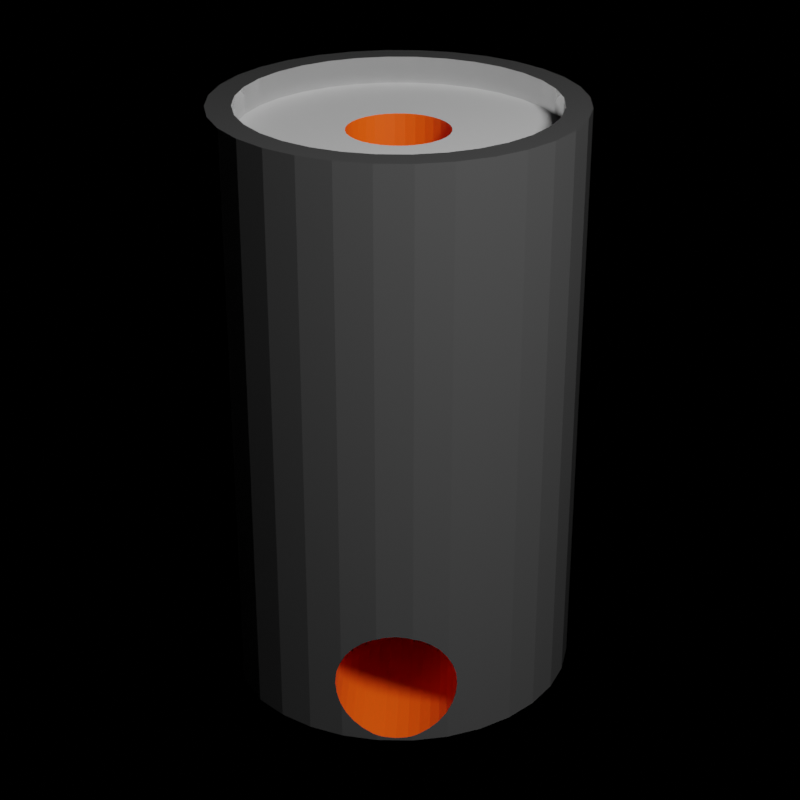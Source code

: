 # Source: obj.blend  (saved by Blender 3.1.7; exported with 4.5.12 LTS)
import bpy
from mathutils import Matrix  # noqa: F401  (used for matrix-valued properties, if any)

bpy.ops.wm.read_factory_settings(use_empty=True)
scene = bpy.context.scene
scene.name = 'Scene'

# ---- collections
col_rod_caster = bpy.data.collections.new('Rod-Caster'); scene.collection.children.link(col_rod_caster)
col_collection = bpy.data.collections.new('Collection'); col_rod_caster.children.link(col_collection)
col_collection_2 = bpy.data.collections.new('Collection 2'); col_rod_caster.children.link(col_collection_2)
col_smelter = bpy.data.collections.new('Smelter'); scene.collection.children.link(col_smelter)

# ---- materials (node trees are filled in below, after node groups)
mat_rock = bpy.data.materials.new('Rock')
mat_rock.use_transparent_shadow = False
mat_rods = bpy.data.materials.new('Rods')
mat_rods.use_transparent_shadow = False
mat_metal_002 = bpy.data.materials.new('Metal.002')
mat_metal_002.use_transparent_shadow = False
mat_material_001 = bpy.data.materials.new('Material.001')
mat_material_001.use_transparent_shadow = False
mat_material_003 = bpy.data.materials.new('Material.003')
mat_material_003.use_transparent_shadow = False
mat_metal = bpy.data.materials.new('Metal')
mat_metal.use_transparent_shadow = False
mat_concrete = bpy.data.materials.new('Concrete')
mat_concrete.use_transparent_shadow = False
mat_concrete.diffuse_color = (0.4201, 0.4201, 0.4201, 1.0)
mat_heated = bpy.data.materials.new('Heated')
mat_heated.use_transparent_shadow = False

# ---- material node trees
mat_rock.use_nodes = True; mat_rock.node_tree.nodes.clear()
_N = mat_rock.node_tree.nodes; _L = mat_rock.node_tree.links
n0 = _N.new('ShaderNodeBsdfPrincipled'); n0.name = 'Principled BSDF'; n0.location = (10, 300)
n0.distribution = 'GGX'
n0.subsurface_method = 'RANDOM_WALK_SKIN'
n0.inputs[0].default_value = (0.3108, 0.3108, 0.3108, 1.0)
n0.inputs[2].default_value = 1.0
n0.inputs[3].default_value = 1.45
n0.inputs[27].default_value = (0.0, 0.0, 0.0, 1.0)
n0.inputs[28].default_value = 1.0
n1 = _N.new('ShaderNodeOutputMaterial'); n1.name = 'Material Output'; n1.location = (300, 300)
_L.new(n0.outputs[0], n1.inputs[0])
n1.is_active_output = True
mat_rods.use_nodes = True; mat_rods.node_tree.nodes.clear()
_N = mat_rods.node_tree.nodes; _L = mat_rods.node_tree.links
n0 = _N.new('ShaderNodeBsdfPrincipled'); n0.name = 'Principled BSDF'; n0.location = (10, 300)
n0.distribution = 'GGX'
n0.subsurface_method = 'RANDOM_WALK_SKIN'
n0.inputs[0].default_value = (0.8, 0.2313, 0.0, 1.0)
n0.inputs[3].default_value = 1.45
n0.inputs[27].default_value = (0.0, 0.0, 0.0, 1.0)
n1 = _N.new('ShaderNodeOutputMaterial'); n1.name = 'Material Output'; n1.location = (300, 300)
_L.new(n0.outputs[0], n1.inputs[0])
n1.is_active_output = True
mat_metal_002.use_nodes = True; mat_metal_002.node_tree.nodes.clear()
_N = mat_metal_002.node_tree.nodes; _L = mat_metal_002.node_tree.links
n0 = _N.new('ShaderNodeBsdfPrincipled'); n0.name = 'Principled BSDF'; n0.location = (10, 300)
n0.distribution = 'GGX'
n0.subsurface_method = 'RANDOM_WALK_SKIN'
n0.inputs[1].default_value = 0.9212
n0.inputs[3].default_value = 1.45
n0.inputs[27].default_value = (0.0, 0.0, 0.0, 1.0)
n0.inputs[28].default_value = 1.0
n1 = _N.new('ShaderNodeOutputMaterial'); n1.name = 'Material Output'; n1.location = (300, 300)
_L.new(n0.outputs[0], n1.inputs[0])
n1.is_active_output = True
mat_material_001.use_nodes = True; mat_material_001.node_tree.nodes.clear()
_N = mat_material_001.node_tree.nodes; _L = mat_material_001.node_tree.links
n0 = _N.new('ShaderNodeBsdfPrincipled'); n0.name = 'Principled BSDF'; n0.location = (10, 300)
n0.distribution = 'GGX'
n0.subsurface_method = 'RANDOM_WALK_SKIN'
n0.inputs[0].default_value = (0.8, 0.1338, 0.0, 1.0)
n0.inputs[3].default_value = 1.45
n0.inputs[27].default_value = (0.0, 0.0, 0.0, 1.0)
n0.inputs[28].default_value = 1.0
n1 = _N.new('ShaderNodeOutputMaterial'); n1.name = 'Material Output'; n1.location = (300, 300)
_L.new(n0.outputs[0], n1.inputs[0])
n1.is_active_output = True
mat_material_003.use_nodes = True; mat_material_003.node_tree.nodes.clear()
_N = mat_material_003.node_tree.nodes; _L = mat_material_003.node_tree.links
n0 = _N.new('ShaderNodeBsdfPrincipled'); n0.name = 'Principled BSDF'; n0.location = (10, 300)
n0.distribution = 'GGX'
n0.subsurface_method = 'RANDOM_WALK_SKIN'
n0.inputs[0].default_value = (0.8, 0.1338, 0.0, 1.0)
n0.inputs[3].default_value = 1.45
n0.inputs[27].default_value = (0.0, 0.0, 0.0, 1.0)
n0.inputs[28].default_value = 1.0
n1 = _N.new('ShaderNodeOutputMaterial'); n1.name = 'Material Output'; n1.location = (300, 300)
_L.new(n0.outputs[0], n1.inputs[0])
n1.is_active_output = True
mat_metal.use_nodes = True; mat_metal.node_tree.nodes.clear()
_N = mat_metal.node_tree.nodes; _L = mat_metal.node_tree.links
n0 = _N.new('ShaderNodeBsdfPrincipled'); n0.name = 'Principled BSDF'; n0.location = (10, 300)
n0.distribution = 'GGX'
n0.subsurface_method = 'RANDOM_WALK_SKIN'
n0.inputs[0].default_value = (0.6738, 0.6738, 0.6738, 1.0)
n0.inputs[1].default_value = 0.926
n0.inputs[2].default_value = 0.0
n0.inputs[3].default_value = 1.45
n0.inputs[11].default_value = 1.01
n0.inputs[13].default_value = 0.5274
n0.inputs[15].default_value = 0.4129
n0.inputs[27].default_value = (0.0, 0.0, 0.0, 1.0)
n0.inputs[28].default_value = 1.0
n1 = _N.new('ShaderNodeOutputMaterial'); n1.name = 'Material Output'; n1.location = (300, 300)
_L.new(n0.outputs[0], n1.inputs[0])
n1.is_active_output = True
mat_heated.use_nodes = True; mat_heated.node_tree.nodes.clear()
_N = mat_heated.node_tree.nodes; _L = mat_heated.node_tree.links
n0 = _N.new('ShaderNodeBsdfPrincipled'); n0.name = 'Principled BSDF'; n0.location = (10, 300)
n0.distribution = 'GGX'
n0.subsurface_method = 'RANDOM_WALK_SKIN'
n0.inputs[0].default_value = (0.8, 0.07402, 0.0, 1.0)
n0.inputs[3].default_value = 1.45
n0.inputs[27].default_value = (0.0, 0.0, 0.0, 1.0)
n0.inputs[28].default_value = 1.0
n1 = _N.new('ShaderNodeOutputMaterial'); n1.name = 'Material Output'; n1.location = (300, 300)
_L.new(n0.outputs[0], n1.inputs[0])
n1.is_active_output = True

# ---- world
world_world = bpy.data.worlds.new('World'); scene.world = world_world
world_world.use_nodes = True; world_world.node_tree.nodes.clear()
_N = world_world.node_tree.nodes; _L = world_world.node_tree.links
n0 = _N.new('ShaderNodeOutputWorld'); n0.name = 'World Output'; n0.location = (300, 300)
n1 = _N.new('ShaderNodeBsdfDiffuse'); n1.name = 'Diffuse BSDF'; n1.location = (10, 300)
n2 = _N.new('ShaderNodeRGB'); n2.name = 'RGB'; n2.location = (-180, 260)
n2.outputs[0].default_value = (0.5, 0.4153, 0.4153, 1.0)
_L.new(n1.outputs[0], n0.inputs[0])
_L.new(n2.outputs[0], n1.inputs[0])
n0.is_active_output = True
world_world.color = (0.05088, 0.05088, 0.05088)
world_world.use_sun_shadow = False
world_world.sun_shadow_jitter_overblur = 0.0

# ---- cameras
cam_camera = bpy.data.cameras.new('Camera')
cam_camera.clip_end = 100.0
cam_camera.lens = 79.0
cam_camera.ortho_scale = 7.314

# ---- lights
light_light = bpy.data.lights.new('Light', 'POINT')
light_light.transmission_factor = 0.0
light_light.energy = 6000.0
light_light.shadow_soft_size = 1.2
light_light.shadow_maximum_resolution = 0.006
light_light.use_absolute_resolution = True

# ---- meshes
me_cube_001 = bpy.data.meshes.new('Cube.001')
me_cube_001.from_pydata([(-1.0, -1.0, -1.0), (-1.0, 1.0, -1.0), (1.0, -1.0, -1.0), (1.0, 1.0, -1.0), (-0.823, -0.823, 1.0), (-1.0, -1.0, 0.823), (-0.823, 0.823, 1.0), (-1.0, 1.0, 0.823), (0.823, -0.823, 1.0), (1.0, -1.0, 0.823), (0.823, 0.823, 1.0), (1.0, 1.0, 0.823), (-0.823, -0.823, 0.73), (-0.823, 0.823, 0.73), (0.823, 0.823, 0.73), (0.823, -0.823, 0.73), (-0.4539, 0.5918, 0.6946), (-0.2039, 0.5918, 0.6946), (0.04606, 0.5918, 0.6946), (0.5461, 0.5918, 0.6946), (0.2961, 0.5918, 0.6946), (0.04606, -0.5918, 0.6946), (-0.4539, -0.5918, 0.6946), (-0.2039, -0.5918, 0.6946), (0.2961, -0.5918, 0.6946), (0.5461, -0.5918, 0.6946), (0.2934, 0.5918, 0.6594), (0.04339, 0.5918, 0.6594), (-0.4566, 0.5918, 0.6594), (0.5434, 0.5918, 0.6594), (-0.2066, 0.5918, 0.6594), (0.2934, -0.5918, 0.6594), (0.5434, -0.5918, 0.6594), (0.04339, -0.5918, 0.6594), (-0.2066, -0.5918, 0.6594), (-0.4566, -0.5918, 0.6594), (-0.211, 0.5918, 0.6269), (0.539, 0.5918, 0.6269), (-0.461, 0.5918, 0.6269), (0.03905, 0.5918, 0.6269), (0.289, 0.5918, 0.6269), (-0.461, -0.5918, 0.6269), (0.289, -0.5918, 0.6269), (-0.211, -0.5918, 0.6269), (0.539, -0.5918, 0.6269), (0.03905, -0.5918, 0.6269), (0.5332, 0.5918, 0.5984), (0.03321, 0.5918, 0.5984), (-0.4668, 0.5918, 0.5984), (0.2832, 0.5918, 0.5984), (-0.2168, 0.5918, 0.5984), (0.5332, -0.5918, 0.5984), (-0.4668, -0.5918, 0.5984), (0.03321, -0.5918, 0.5984), (0.2832, -0.5918, 0.5984), (-0.2168, -0.5918, 0.5984), (-0.2239, 0.5918, 0.5751), (0.5261, 0.5918, 0.5751), (0.2761, 0.5918, 0.5751), (0.02609, 0.5918, 0.5751), (-0.4739, 0.5918, 0.5751), (-0.2239, -0.5918, 0.5751), (0.2761, -0.5918, 0.5751), (0.02609, -0.5918, 0.5751), (-0.4739, -0.5918, 0.5751), (0.5261, -0.5918, 0.5751), (0.01797, 0.5918, 0.5577), (-0.482, 0.5918, 0.5577), (-0.232, 0.5918, 0.5577), (0.268, 0.5918, 0.5577), (0.518, 0.5918, 0.5577), (0.01797, -0.5918, 0.5577), (-0.232, -0.5918, 0.5577), (-0.482, -0.5918, 0.5577), (0.518, -0.5918, 0.5577), (0.268, -0.5918, 0.5577), (0.2592, 0.5918, 0.547), (0.009162, 0.5918, 0.547), (-0.2408, 0.5918, 0.547), (0.5092, 0.5918, 0.547), (-0.4908, 0.5918, 0.547), (0.5092, -0.5918, 0.547), (0.2592, -0.5918, 0.547), (-0.4908, -0.5918, 0.547), (0.009162, -0.5918, 0.547), (-0.2408, -0.5918, 0.547), (0.5, 0.5918, 0.5434), (0.25, 0.5918, 0.5434), (-0.5, 0.5918, 0.5434), (-4.105e-09, 0.5918, 0.5434), (-0.25, 0.5918, 0.5434), (0.5, -0.5918, 0.5434), (-0.25, -0.5918, 0.5434), (-0.5, -0.5918, 0.5434), (-4.105e-09, -0.5918, 0.5434), (0.25, -0.5918, 0.5434), (-0.009162, 0.5918, 0.547), (-0.2592, 0.5918, 0.547), (0.2408, 0.5918, 0.547), (0.4908, 0.5918, 0.547), (-0.5092, 0.5918, 0.547), (-0.2592, -0.5918, 0.547), (-0.009162, -0.5918, 0.547), (0.4908, -0.5918, 0.547), (-0.5092, -0.5918, 0.547), (0.2408, -0.5918, 0.547), (0.232, 0.5918, 0.5577), (-0.01797, 0.5918, 0.5577), (0.482, 0.5918, 0.5577), (-0.518, 0.5918, 0.5577), (-0.268, 0.5918, 0.5577), (-0.01797, -0.5918, 0.5577), (0.232, -0.5918, 0.5577), (-0.518, -0.5918, 0.5577), (-0.268, -0.5918, 0.5577), (0.482, -0.5918, 0.5577), (-0.2761, 0.5918, 0.5751), (0.2239, 0.5918, 0.5751), (-0.5261, 0.5918, 0.5751), (-0.02609, 0.5918, 0.5751), (0.4739, 0.5918, 0.5751), (0.2239, -0.5918, 0.5751), (-0.2761, -0.5918, 0.5751), (-0.02609, -0.5918, 0.5751), (-0.5261, -0.5918, 0.5751), (0.4739, -0.5918, 0.5751), (-0.03321, 0.5918, 0.5984), (-0.2832, 0.5918, 0.5984), (0.2168, 0.5918, 0.5984), (0.4668, 0.5918, 0.5984), (-0.5332, 0.5918, 0.5984), (-0.2832, -0.5918, 0.5984), (-0.03321, -0.5918, 0.5984), (-0.5332, -0.5918, 0.5984), (0.4668, -0.5918, 0.5984), (0.2168, -0.5918, 0.5984), (-0.03905, 0.5918, 0.6269), (-0.539, 0.5918, 0.6269), (-0.289, 0.5918, 0.6269), (0.211, 0.5918, 0.6269), (0.461, 0.5918, 0.6269), (-0.539, -0.5918, 0.6269), (-0.03905, -0.5918, 0.6269), (0.461, -0.5918, 0.6269), (0.211, -0.5918, 0.6269), (-0.289, -0.5918, 0.6269), (0.4566, 0.5918, 0.6594), (-0.2934, 0.5918, 0.6594), (-0.04339, 0.5918, 0.6594), (0.2066, 0.5918, 0.6594), (-0.5434, 0.5918, 0.6594), (-0.2934, -0.5918, 0.6594), (0.2066, -0.5918, 0.6594), (0.4566, -0.5918, 0.6594), (-0.04339, -0.5918, 0.6594), (-0.5434, -0.5918, 0.6594), (0.2039, 0.5918, 0.6946), (-0.04606, 0.5918, 0.6946), (-0.2961, 0.5918, 0.6946), (0.4539, 0.5918, 0.6946), (-0.5461, 0.5918, 0.6946), (0.2039, -0.5918, 0.6946), (-0.04606, -0.5918, 0.6946), (-0.2961, -0.5918, 0.6946), (0.4539, -0.5918, 0.6946), (-0.5461, -0.5918, 0.6946), (-0.5469, 0.5918, 0.73), (-0.4531, 0.5918, 0.73), (-0.2031, 0.5918, 0.73), (-0.04693, 0.5918, 0.73), (-0.2969, 0.5918, 0.73), (0.04693, 0.5918, 0.73), (0.2031, 0.5918, 0.73), (0.4531, 0.5918, 0.73), (0.2969, 0.5918, 0.73), (0.5469, 0.5918, 0.73), (-0.5469, -0.5918, 0.73), (-0.2969, -0.5918, 0.73), (-0.4531, -0.5918, 0.73), (-0.04693, -0.5918, 0.73), (-0.2031, -0.5918, 0.73), (0.2031, -0.5918, 0.73), (0.04693, -0.5918, 0.73), (0.4531, -0.5918, 0.73), (0.2969, -0.5918, 0.73), (0.5469, -0.5918, 0.73)], [], [(6, 4, 12, 13), (3, 11, 9, 2), (0, 5, 7, 1), (1, 3, 2, 0), (1, 7, 11, 3), (4, 6, 7, 5), (6, 10, 11, 7), (10, 8, 9, 11), (8, 4, 5, 9), (2, 9, 5, 0), (176, 12, 15, 185, 183, 184, 181, 182, 179, 180, 177, 170, 167, 178), (183, 173, 175, 185, 15, 14, 13, 12, 176, 166, 167, 170, 168, 180, 179, 169, 171, 182, 181, 172, 174, 184), (4, 8, 15, 12), (10, 6, 13, 14), (8, 10, 14, 15), (16, 22, 178, 167), (22, 16, 28, 35), (35, 28, 38, 41), (41, 38, 48, 52), (52, 48, 60, 64), (64, 60, 67, 73), (73, 67, 80, 83), (93, 83, 80, 88), (104, 93, 88, 100), (113, 104, 100, 109), (124, 113, 109, 118), (133, 124, 118, 130), (141, 133, 130, 137), (155, 141, 137, 150), (165, 155, 150, 160), (176, 165, 160, 166), (178, 22, 35, 41, 52, 64, 73, 83, 93, 104, 113, 124, 133, 141, 155, 165, 176), (100, 88, 80, 67, 60, 48, 38, 28, 16, 167, 166, 160, 150, 137, 130, 118, 109), (19, 25, 185, 175), (25, 19, 29, 32), (32, 29, 37, 44), (44, 37, 46, 51), (51, 46, 57, 65), (65, 57, 70, 74), (74, 70, 79, 81), (91, 81, 79, 86), (103, 91, 86, 99), (115, 103, 99, 108), (125, 115, 108, 120), (134, 125, 120, 129), (143, 134, 129, 140), (153, 143, 140, 146), (164, 153, 146, 159), (183, 164, 159, 173), (185, 25, 32, 44, 51, 65, 74, 81, 91, 103, 115, 125, 134, 143, 153, 164, 183), (99, 86, 79, 70, 57, 46, 37, 29, 19, 175, 173, 159, 146, 140, 129, 120, 108), (20, 24, 184, 174), (24, 20, 26, 31), (31, 26, 40, 42), (42, 40, 49, 54), (54, 49, 58, 62), (62, 58, 69, 75), (75, 69, 76, 82), (95, 82, 76, 87), (105, 95, 87, 98), (112, 105, 98, 106), (121, 112, 106, 117), (135, 121, 117, 128), (144, 135, 128, 139), (152, 144, 139, 149), (161, 152, 149, 156), (181, 161, 156, 172), (184, 24, 31, 42, 54, 62, 75, 82, 95, 105, 112, 121, 135, 144, 152, 161, 181), (98, 87, 76, 69, 58, 49, 40, 26, 20, 174, 172, 156, 149, 139, 128, 117, 106), (17, 23, 180, 168), (23, 17, 30, 34), (34, 30, 36, 43), (43, 36, 50, 55), (55, 50, 56, 61), (61, 56, 68, 72), (72, 68, 78, 85), (92, 85, 78, 90), (101, 92, 90, 97), (114, 101, 97, 110), (122, 114, 110, 116), (131, 122, 116, 127), (145, 131, 127, 138), (151, 145, 138, 147), (163, 151, 147, 158), (177, 163, 158, 170), (180, 23, 34, 43, 55, 61, 72, 85, 92, 101, 114, 122, 131, 145, 151, 163, 177), (97, 90, 78, 68, 56, 50, 36, 30, 17, 168, 170, 158, 147, 138, 127, 116, 110), (18, 21, 182, 171), (21, 18, 27, 33), (33, 27, 39, 45), (45, 39, 47, 53), (53, 47, 59, 63), (63, 59, 66, 71), (71, 66, 77, 84), (94, 84, 77, 89), (102, 94, 89, 96), (111, 102, 96, 107), (123, 111, 107, 119), (132, 123, 119, 126), (142, 132, 126, 136), (154, 142, 136, 148), (162, 154, 148, 157), (179, 162, 157, 169), (182, 21, 33, 45, 53, 63, 71, 84, 94, 102, 111, 123, 132, 142, 154, 162, 179), (96, 89, 77, 66, 59, 47, 39, 27, 18, 171, 169, 157, 148, 136, 126, 119, 107)])
me_cube_001.polygons.foreach_set('material_index', [0, 2, 2, 0, 2, 2, 2, 2, 2, 2, 0, 0, 0, 0, 0, 1, 1, 1, 1, 1, 1, 1, 1, 1, 1, 1, 1, 1, 1, 1, 1, 1, 1, 1, 1, 1, 1, 1, 1, 1, 1, 1, 1, 1, 1, 1, 1, 1, 1, 1, 1, 1, 1, 1, 1, 1, 1, 1, 1, 1, 1, 1, 1, 1, 1, 1, 1, 1, 1, 1, 1, 1, 1, 1, 1, 1, 1, 1, 1, 1, 1, 1, 1, 1, 1, 1, 1, 1, 1, 1, 1, 1, 1, 1, 1, 1, 1, 1, 1, 1, 1, 1, 1, 1, 1])
_uv = me_cube_001.uv_layers.new(name='UVMap')
_uv.uv.foreach_set('vector', [0.8529, 0.5221, 0.8529, 0.7279, 0.8529, 0.7279, 0.8529, 0.5221, 0.375, 0.5, 0.6029, 0.5, 0.6029, 0.75, 0.375, 0.75, 0.375, 0.0, 0.6029, 0.0, 0.6029, 0.25, 0.375, 0.25, 0.125, 0.5, 0.375, 0.5, 0.375, 0.75, 0.125, 0.75, 0.375, 0.25, 0.6029, 0.25, 0.6029, 0.5, 0.375, 0.5, 0.8529, 0.7279, 0.8529, 0.5221, 0.875, 0.5, 0.875, 0.75, 0.8529, 0.5221, 0.6471, 0.5221, 0.625, 0.5, 0.875, 0.5, 0.6471, 0.5221, 0.6471, 0.7279, 0.6029, 0.75, 0.6029, 0.5, 0.6471, 0.7279, 0.8529, 0.7279, 0.875, 0.75, 0.625, 0.75, 0.375, 0.75, 0.6029, 0.75, 0.6029, 1.0, 0.375, 1.0, 0.8184, 0.699, 0.8529, 0.7279, 0.6471, 0.7279, 0.6816, 0.699, 0.6934, 0.699, 0.7129, 0.699, 0.7246, 0.699, 0.7441, 0.699, 0.7559, 0.699, 0.7754, 0.699, 0.7871, 0.699, 0.7871, 0.551, 0.8066, 0.551, 0.8066, 0.699, 0.6934, 0.699, 0.6934, 0.551, 0.6816, 0.551, 0.6816, 0.699, 0.6471, 0.7279, 0.6471, 0.5221, 0.8529, 0.5221, 0.8529, 0.7279, 0.8184, 0.699, 0.8184, 0.551, 0.8066, 0.551, 0.7871, 0.551, 0.7754, 0.551, 0.7754, 0.699, 0.7559, 0.699, 0.7559, 0.551, 0.7441, 0.551, 0.7441, 0.699, 0.7246, 0.699, 0.7246, 0.551, 0.7129, 0.551, 0.7129, 0.699, 0.8529, 0.7279, 0.6471, 0.7279, 0.6471, 0.7279, 0.8529, 0.7279, 0.6471, 0.5221, 0.8529, 0.5221, 0.8529, 0.5221, 0.6471, 0.5221, 0.6471, 0.7279, 0.6471, 0.5221, 0.6471, 0.5221, 0.6471, 0.7279, 0.7188, 0.5, 0.7188, 1.0, 0.749, 1.0, 0.749, 0.5, 0.7188, 1.0, 0.7188, 0.5, 0.6875, 0.5, 0.6875, 1.0, 0.6875, 1.0, 0.6875, 0.5, 0.6562, 0.5, 0.6562, 1.0, 0.6562, 1.0, 0.6562, 0.5, 0.625, 0.5, 0.625, 1.0, 0.625, 1.0, 0.625, 0.5, 0.5938, 0.5, 0.5938, 1.0, 0.5938, 1.0, 0.5938, 0.5, 0.5625, 0.5, 0.5625, 1.0, 0.5625, 1.0, 0.5625, 0.5, 0.5312, 0.5, 0.5312, 1.0, 0.5, 1.0, 0.5312, 1.0, 0.5312, 0.5, 0.5, 0.5, 0.4688, 1.0, 0.5, 1.0, 0.5, 0.5, 0.4688, 0.5, 0.4375, 1.0, 0.4688, 1.0, 0.4688, 0.5, 0.4375, 0.5, 0.4062, 1.0, 0.4375, 1.0, 0.4375, 0.5, 0.4062, 0.5, 0.375, 1.0, 0.4062, 1.0, 0.4062, 0.5, 0.375, 0.5, 0.3438, 1.0, 0.375, 1.0, 0.375, 0.5, 0.3438, 0.5, 0.3125, 1.0, 0.3438, 1.0, 0.3438, 0.5, 0.3125, 0.5, 0.2812, 1.0, 0.3125, 1.0, 0.3125, 0.5, 0.2812, 0.5, 0.251, 1.0, 0.2812, 1.0, 0.2812, 0.5, 0.251, 0.5, 0.4898, 0.2485, 0.4854, 0.2032, 0.4717, 0.1582, 0.4496, 0.1167, 0.4197, 0.08029, 0.3833, 0.05045, 0.3418, 0.4717, 0.2968, 0.4854, 0.25, 0.49, 0.2032, 0.4854, 0.1582, 0.4717, 0.1167, 0.4496, 0.08029, 0.4197, 0.05045, 0.3833, 0.02827, 0.3418, 0.01461, 0.2968, 0.01015, 0.2515, 0.7032, 0.4854, 0.75, 0.49, 0.7968, 0.4854, 0.8418, 0.4717, 0.8833, 0.4496, 0.9197, 0.4197, 0.9496, 0.3833, 0.9717, 0.3418, 0.9854, 0.2968, 0.9898, 0.2515, 0.5102, 0.2485, 0.5146, 0.2032, 0.5283, 0.1582, 0.5504, 0.1167, 0.5803, 0.08029, 0.6167, 0.05045, 0.6582, 0.02827, 0.7188, 0.5, 0.7188, 1.0, 0.749, 1.0, 0.749, 0.5, 0.7188, 1.0, 0.7188, 0.5, 0.6875, 0.5, 0.6875, 1.0, 0.6875, 1.0, 0.6875, 0.5, 0.6562, 0.5, 0.6562, 1.0, 0.6562, 1.0, 0.6562, 0.5, 0.625, 0.5, 0.625, 1.0, 0.625, 1.0, 0.625, 0.5, 0.5938, 0.5, 0.5938, 1.0, 0.5938, 1.0, 0.5938, 0.5, 0.5625, 0.5, 0.5625, 1.0, 0.5625, 1.0, 0.5625, 0.5, 0.5312, 0.5, 0.5312, 1.0, 0.5, 1.0, 0.5312, 1.0, 0.5312, 0.5, 0.5, 0.5, 0.4688, 1.0, 0.5, 1.0, 0.5, 0.5, 0.4688, 0.5, 0.4375, 1.0, 0.4688, 1.0, 0.4688, 0.5, 0.4375, 0.5, 0.4062, 1.0, 0.4375, 1.0, 0.4375, 0.5, 0.4062, 0.5, 0.375, 1.0, 0.4062, 1.0, 0.4062, 0.5, 0.375, 0.5, 0.3438, 1.0, 0.375, 1.0, 0.375, 0.5, 0.3438, 0.5, 0.3125, 1.0, 0.3438, 1.0, 0.3438, 0.5, 0.3125, 0.5, 0.2812, 1.0, 0.3125, 1.0, 0.3125, 0.5, 0.2812, 0.5, 0.251, 1.0, 0.2812, 1.0, 0.2812, 0.5, 0.251, 0.5, 0.4898, 0.2485, 0.4854, 0.2032, 0.4717, 0.1582, 0.4496, 0.1167, 0.4197, 0.08029, 0.3833, 0.05045, 0.3418, 0.4717, 0.2968, 0.4854, 0.25, 0.49, 0.2032, 0.4854, 0.1582, 0.4717, 0.1167, 0.4496, 0.08029, 0.4197, 0.05045, 0.3833, 0.02827, 0.3418, 0.01461, 0.2968, 0.01015, 0.2515, 0.7032, 0.4854, 0.75, 0.49, 0.7968, 0.4854, 0.8418, 0.4717, 0.8833, 0.4496, 0.9197, 0.4197, 0.9496, 0.3833, 0.9717, 0.3418, 0.9854, 0.2968, 0.9898, 0.2515, 0.5102, 0.2485, 0.5146, 0.2032, 0.5283, 0.1582, 0.5504, 0.1167, 0.5803, 0.08029, 0.6167, 0.05045, 0.6582, 0.02827, 0.7188, 0.5, 0.7188, 1.0, 0.749, 1.0, 0.749, 0.5, 0.7188, 1.0, 0.7188, 0.5, 0.6875, 0.5, 0.6875, 1.0, 0.6875, 1.0, 0.6875, 0.5, 0.6562, 0.5, 0.6562, 1.0, 0.6562, 1.0, 0.6562, 0.5, 0.625, 0.5, 0.625, 1.0, 0.625, 1.0, 0.625, 0.5, 0.5938, 0.5, 0.5938, 1.0, 0.5938, 1.0, 0.5938, 0.5, 0.5625, 0.5, 0.5625, 1.0, 0.5625, 1.0, 0.5625, 0.5, 0.5312, 0.5, 0.5312, 1.0, 0.5, 1.0, 0.5312, 1.0, 0.5312, 0.5, 0.5, 0.5, 0.4688, 1.0, 0.5, 1.0, 0.5, 0.5, 0.4688, 0.5, 0.4375, 1.0, 0.4688, 1.0, 0.4688, 0.5, 0.4375, 0.5, 0.4062, 1.0, 0.4375, 1.0, 0.4375, 0.5, 0.4062, 0.5, 0.375, 1.0, 0.4062, 1.0, 0.4062, 0.5, 0.375, 0.5, 0.3438, 1.0, 0.375, 1.0, 0.375, 0.5, 0.3438, 0.5, 0.3125, 1.0, 0.3438, 1.0, 0.3438, 0.5, 0.3125, 0.5, 0.2812, 1.0, 0.3125, 1.0, 0.3125, 0.5, 0.2812, 0.5, 0.251, 1.0, 0.2812, 1.0, 0.2812, 0.5, 0.251, 0.5, 0.4898, 0.2485, 0.4854, 0.2032, 0.4717, 0.1582, 0.4496, 0.1167, 0.4197, 0.08029, 0.3833, 0.05045, 0.3418, 0.4717, 0.2968, 0.4854, 0.25, 0.49, 0.2032, 0.4854, 0.1582, 0.4717, 0.1167, 0.4496, 0.08029, 0.4197, 0.05045, 0.3833, 0.02827, 0.3418, 0.01461, 0.2968, 0.01015, 0.2515, 0.7032, 0.4854, 0.75, 0.49, 0.7968, 0.4854, 0.8418, 0.4717, 0.8833, 0.4496, 0.9197, 0.4197, 0.9496, 0.3833, 0.9717, 0.3418, 0.9854, 0.2968, 0.9898, 0.2515, 0.5102, 0.2485, 0.5146, 0.2032, 0.5283, 0.1582, 0.5504, 0.1167, 0.5803, 0.08029, 0.6167, 0.05045, 0.6582, 0.02827, 0.7188, 0.5, 0.7188, 1.0, 0.749, 1.0, 0.749, 0.5, 0.7188, 1.0, 0.7188, 0.5, 0.6875, 0.5, 0.6875, 1.0, 0.6875, 1.0, 0.6875, 0.5, 0.6562, 0.5, 0.6562, 1.0, 0.6562, 1.0, 0.6562, 0.5, 0.625, 0.5, 0.625, 1.0, 0.625, 1.0, 0.625, 0.5, 0.5938, 0.5, 0.5938, 1.0, 0.5938, 1.0, 0.5938, 0.5, 0.5625, 0.5, 0.5625, 1.0, 0.5625, 1.0, 0.5625, 0.5, 0.5312, 0.5, 0.5312, 1.0, 0.5, 1.0, 0.5312, 1.0, 0.5312, 0.5, 0.5, 0.5, 0.4688, 1.0, 0.5, 1.0, 0.5, 0.5, 0.4688, 0.5, 0.4375, 1.0, 0.4688, 1.0, 0.4688, 0.5, 0.4375, 0.5, 0.4062, 1.0, 0.4375, 1.0, 0.4375, 0.5, 0.4062, 0.5, 0.375, 1.0, 0.4062, 1.0, 0.4062, 0.5, 0.375, 0.5, 0.3438, 1.0, 0.375, 1.0, 0.375, 0.5, 0.3438, 0.5, 0.3125, 1.0, 0.3438, 1.0, 0.3438, 0.5, 0.3125, 0.5, 0.2812, 1.0, 0.3125, 1.0, 0.3125, 0.5, 0.2812, 0.5, 0.251, 1.0, 0.2812, 1.0, 0.2812, 0.5, 0.251, 0.5, 0.4898, 0.2485, 0.4854, 0.2032, 0.4717, 0.1582, 0.4496, 0.1167, 0.4197, 0.08029, 0.3833, 0.05045, 0.3418, 0.4717, 0.2968, 0.4854, 0.25, 0.49, 0.2032, 0.4854, 0.1582, 0.4717, 0.1167, 0.4496, 0.08029, 0.4197, 0.05045, 0.3833, 0.02827, 0.3418, 0.01461, 0.2968, 0.01015, 0.2515, 0.7032, 0.4854, 0.75, 0.49, 0.7968, 0.4854, 0.8418, 0.4717, 0.8833, 0.4496, 0.9197, 0.4197, 0.9496, 0.3833, 0.9717, 0.3418, 0.9854, 0.2968, 0.9898, 0.2515, 0.5102, 0.2485, 0.5146, 0.2032, 0.5283, 0.1582, 0.5504, 0.1167, 0.5803, 0.08029, 0.6167, 0.05045, 0.6582, 0.02827, 0.7188, 0.5, 0.7188, 1.0, 0.749, 1.0, 0.749, 0.5, 0.7188, 1.0, 0.7188, 0.5, 0.6875, 0.5, 0.6875, 1.0, 0.6875, 1.0, 0.6875, 0.5, 0.6562, 0.5, 0.6562, 1.0, 0.6562, 1.0, 0.6562, 0.5, 0.625, 0.5, 0.625, 1.0, 0.625, 1.0, 0.625, 0.5, 0.5938, 0.5, 0.5938, 1.0, 0.5938, 1.0, 0.5938, 0.5, 0.5625, 0.5, 0.5625, 1.0, 0.5625, 1.0, 0.5625, 0.5, 0.5312, 0.5, 0.5312, 1.0, 0.5, 1.0, 0.5312, 1.0, 0.5312, 0.5, 0.5, 0.5, 0.4688, 1.0, 0.5, 1.0, 0.5, 0.5, 0.4688, 0.5, 0.4375, 1.0, 0.4688, 1.0, 0.4688, 0.5, 0.4375, 0.5, 0.4062, 1.0, 0.4375, 1.0, 0.4375, 0.5, 0.4062, 0.5, 0.375, 1.0, 0.4062, 1.0, 0.4062, 0.5, 0.375, 0.5, 0.3438, 1.0, 0.375, 1.0, 0.375, 0.5, 0.3438, 0.5, 0.3125, 1.0, 0.3438, 1.0, 0.3438, 0.5, 0.3125, 0.5, 0.2812, 1.0, 0.3125, 1.0, 0.3125, 0.5, 0.2812, 0.5, 0.251, 1.0, 0.2812, 1.0, 0.2812, 0.5, 0.251, 0.5, 0.4898, 0.2485, 0.4854, 0.2032, 0.4717, 0.1582, 0.4496, 0.1167, 0.4197, 0.08029, 0.3833, 0.05045, 0.3418, 0.4717, 0.2968, 0.4854, 0.25, 0.49, 0.2032, 0.4854, 0.1582, 0.4717, 0.1167, 0.4496, 0.08029, 0.4197, 0.05045, 0.3833, 0.02827, 0.3418, 0.01461, 0.2968, 0.01015, 0.2515, 0.7032, 0.4854, 0.75, 0.49, 0.7968, 0.4854, 0.8418, 0.4717, 0.8833, 0.4496, 0.9197, 0.4197, 0.9496, 0.3833, 0.9717, 0.3418, 0.9854, 0.2968, 0.9898, 0.2515, 0.5102, 0.2485, 0.5146, 0.2032, 0.5283, 0.1582, 0.5504, 0.1167, 0.5803, 0.08029, 0.6167, 0.05045, 0.6582, 0.02827])
me_cube_001.materials.append(mat_rock)
me_cube_001.materials.append(mat_rods)
me_cube_001.materials.append(mat_metal_002)
me_cube_001.use_remesh_fix_poles = True
me_cube_001.use_remesh_preserve_attributes = False
me_cube_001.update()
me_cylinder = bpy.data.meshes.new('Cylinder')
me_cylinder.from_pydata([(0.0, 0.09392, -0.4831), (0.0, 0.09392, 0.4831), (0.01832, 0.09212, -0.4831), (0.01832, 0.09212, 0.4831), (0.03594, 0.08677, -0.4831), (0.03594, 0.08677, 0.4831), (0.05218, 0.07809, -0.4831), (0.05218, 0.07809, 0.4831), (0.06641, 0.06641, -0.4831), (0.06641, 0.06641, 0.4831), (0.07809, 0.05218, -0.4831), (0.07809, 0.05218, 0.4831), (0.08677, 0.03594, -0.4831), (0.08677, 0.03594, 0.4831), (0.09212, 0.01832, -0.4831), (0.09212, 0.01832, 0.4831), (0.09392, -4.105e-09, -0.4831), (0.09392, -4.105e-09, 0.4831), (0.09212, -0.01832, -0.4831), (0.09212, -0.01832, 0.4831), (0.08677, -0.03594, -0.4831), (0.08677, -0.03594, 0.4831), (0.07809, -0.05218, -0.4831), (0.07809, -0.05218, 0.4831), (0.06641, -0.06641, -0.4831), (0.06641, -0.06641, 0.4831), (0.05218, -0.07809, -0.4831), (0.05218, -0.07809, 0.4831), (0.03594, -0.08677, -0.4831), (0.03594, -0.08677, 0.4831), (0.01832, -0.09212, -0.4831), (0.01832, -0.09212, 0.4831), (-8.211e-09, -0.09392, -0.4831), (-8.211e-09, -0.09392, 0.4831), (-0.01832, -0.09212, -0.4831), (-0.01832, -0.09212, 0.4831), (-0.03594, -0.08677, -0.4831), (-0.03594, -0.08677, 0.4831), (-0.05218, -0.07809, -0.4831), (-0.05218, -0.07809, 0.4831), (-0.06641, -0.06641, -0.4831), (-0.06641, -0.06641, 0.4831), (-0.07809, -0.05218, -0.4831), (-0.07809, -0.05218, 0.4831), (-0.08677, -0.03594, -0.4831), (-0.08677, -0.03594, 0.4831), (-0.09212, -0.01832, -0.4831), (-0.09212, -0.01832, 0.4831), (-0.09392, 1.12e-09, -0.4831), (-0.09392, 1.12e-09, 0.4831), (-0.09212, 0.01832, -0.4831), (-0.09212, 0.01832, 0.4831), (-0.08677, 0.03594, -0.4831), (-0.08677, 0.03594, 0.4831), (-0.07809, 0.05218, -0.4831), (-0.07809, 0.05218, 0.4831), (-0.06641, 0.06641, -0.4831), (-0.06641, 0.06641, 0.4831), (-0.05218, 0.07809, -0.4831), (-0.05218, 0.07809, 0.4831), (-0.03594, 0.08677, -0.4831), (-0.03594, 0.08677, 0.4831), (-0.01832, 0.09212, -0.4831), (-0.01832, 0.09212, 0.4831)], [], [(0, 1, 3, 2), (2, 3, 5, 4), (4, 5, 7, 6), (6, 7, 9, 8), (8, 9, 11, 10), (10, 11, 13, 12), (12, 13, 15, 14), (14, 15, 17, 16), (16, 17, 19, 18), (18, 19, 21, 20), (20, 21, 23, 22), (22, 23, 25, 24), (24, 25, 27, 26), (26, 27, 29, 28), (28, 29, 31, 30), (30, 31, 33, 32), (32, 33, 35, 34), (34, 35, 37, 36), (36, 37, 39, 38), (38, 39, 41, 40), (40, 41, 43, 42), (42, 43, 45, 44), (44, 45, 47, 46), (46, 47, 49, 48), (48, 49, 51, 50), (50, 51, 53, 52), (52, 53, 55, 54), (54, 55, 57, 56), (56, 57, 59, 58), (58, 59, 61, 60), (3, 1, 63, 61, 59, 57, 55, 53, 51, 49, 47, 45, 43, 41, 39, 37, 35, 33, 31, 29, 27, 25, 23, 21, 19, 17, 15, 13, 11, 9, 7, 5), (60, 61, 63, 62), (62, 63, 1, 0), (0, 2, 4, 6, 8, 10, 12, 14, 16, 18, 20, 22, 24, 26, 28, 30, 32, 34, 36, 38, 40, 42, 44, 46, 48, 50, 52, 54, 56, 58, 60, 62)])
_uv = me_cylinder.uv_layers.new(name='UVMap')
_uv.uv.foreach_set('vector', [1.0, 0.5, 1.0, 1.0, 0.9688, 1.0, 0.9688, 0.5, 0.9688, 0.5, 0.9688, 1.0, 0.9375, 1.0, 0.9375, 0.5, 0.9375, 0.5, 0.9375, 1.0, 0.9062, 1.0, 0.9062, 0.5, 0.9062, 0.5, 0.9062, 1.0, 0.875, 1.0, 0.875, 0.5, 0.875, 0.5, 0.875, 1.0, 0.8438, 1.0, 0.8438, 0.5, 0.8438, 0.5, 0.8438, 1.0, 0.8125, 1.0, 0.8125, 0.5, 0.8125, 0.5, 0.8125, 1.0, 0.7812, 1.0, 0.7812, 0.5, 0.7812, 0.5, 0.7812, 1.0, 0.75, 1.0, 0.75, 0.5, 0.75, 0.5, 0.75, 1.0, 0.7188, 1.0, 0.7188, 0.5, 0.7188, 0.5, 0.7188, 1.0, 0.6875, 1.0, 0.6875, 0.5, 0.6875, 0.5, 0.6875, 1.0, 0.6562, 1.0, 0.6562, 0.5, 0.6562, 0.5, 0.6562, 1.0, 0.625, 1.0, 0.625, 0.5, 0.625, 0.5, 0.625, 1.0, 0.5938, 1.0, 0.5938, 0.5, 0.5938, 0.5, 0.5938, 1.0, 0.5625, 1.0, 0.5625, 0.5, 0.5625, 0.5, 0.5625, 1.0, 0.5312, 1.0, 0.5312, 0.5, 0.5312, 0.5, 0.5312, 1.0, 0.5, 1.0, 0.5, 0.5, 0.5, 0.5, 0.5, 1.0, 0.4688, 1.0, 0.4688, 0.5, 0.4688, 0.5, 0.4688, 1.0, 0.4375, 1.0, 0.4375, 0.5, 0.4375, 0.5, 0.4375, 1.0, 0.4062, 1.0, 0.4062, 0.5, 0.4062, 0.5, 0.4062, 1.0, 0.375, 1.0, 0.375, 0.5, 0.375, 0.5, 0.375, 1.0, 0.3438, 1.0, 0.3438, 0.5, 0.3438, 0.5, 0.3438, 1.0, 0.3125, 1.0, 0.3125, 0.5, 0.3125, 0.5, 0.3125, 1.0, 0.2812, 1.0, 0.2812, 0.5, 0.2812, 0.5, 0.2812, 1.0, 0.25, 1.0, 0.25, 0.5, 0.25, 0.5, 0.25, 1.0, 0.2188, 1.0, 0.2188, 0.5, 0.2188, 0.5, 0.2188, 1.0, 0.1875, 1.0, 0.1875, 0.5, 0.1875, 0.5, 0.1875, 1.0, 0.1562, 1.0, 0.1562, 0.5, 0.1562, 0.5, 0.1562, 1.0, 0.125, 1.0, 0.125, 0.5, 0.125, 0.5, 0.125, 1.0, 0.09375, 1.0, 0.09375, 0.5, 0.09375, 0.5, 0.09375, 1.0, 0.0625, 1.0, 0.0625, 0.5, 0.2968, 0.4854, 0.25, 0.49, 0.2032, 0.4854, 0.1582, 0.4717, 0.1167, 0.4496, 0.08029, 0.4197, 0.05045, 0.3833, 0.02827, 0.3418, 0.01461, 0.2968, 0.01, 0.25, 0.01461, 0.2032, 0.02827, 0.1582, 0.05045, 0.1167, 0.08029, 0.08029, 0.1167, 0.05045, 0.1582, 0.02827, 0.2032, 0.01461, 0.25, 0.01, 0.2968, 0.01461, 0.3418, 0.02827, 0.3833, 0.05045, 0.4197, 0.08029, 0.4496, 0.1167, 0.4717, 0.1582, 0.4854, 0.2032, 0.49, 0.25, 0.4854, 0.2968, 0.4717, 0.3418, 0.4496, 0.3833, 0.4197, 0.4197, 0.3833, 0.4496, 0.3418, 0.4717, 0.0625, 0.5, 0.0625, 1.0, 0.03125, 1.0, 0.03125, 0.5, 0.03125, 0.5, 0.03125, 1.0, 0.0, 1.0, 0.0, 0.5, 0.75, 0.49, 0.7968, 0.4854, 0.8418, 0.4717, 0.8833, 0.4496, 0.9197, 0.4197, 0.9496, 0.3833, 0.9717, 0.3418, 0.9854, 0.2968, 0.99, 0.25, 0.9854, 0.2032, 0.9717, 0.1582, 0.9496, 0.1167, 0.9197, 0.08029, 0.8833, 0.05045, 0.8418, 0.02827, 0.7968, 0.01461, 0.75, 0.01, 0.7032, 0.01461, 0.6582, 0.02827, 0.6167, 0.05045, 0.5803, 0.08029, 0.5504, 0.1167, 0.5283, 0.1582, 0.5146, 0.2032, 0.51, 0.25, 0.5146, 0.2968, 0.5283, 0.3418, 0.5504, 0.3833, 0.5803, 0.4197, 0.6167, 0.4496, 0.6582, 0.4717, 0.7032, 0.4854])
me_cylinder.materials.append(mat_material_001)
me_cylinder.use_remesh_fix_poles = True
me_cylinder.use_remesh_preserve_attributes = False
me_cylinder.update()
me_cylinder_001 = bpy.data.meshes.new('Cylinder.001')
me_cylinder_001.from_pydata([(0.0, 0.09392, -0.4831), (0.0, 0.09392, 0.4831), (0.01832, 0.09212, -0.4831), (0.01832, 0.09212, 0.4831), (0.03594, 0.08677, -0.4831), (0.03594, 0.08677, 0.4831), (0.05218, 0.07809, -0.4831), (0.05218, 0.07809, 0.4831), (0.06641, 0.06641, -0.4831), (0.06641, 0.06641, 0.4831), (0.07809, 0.05218, -0.4831), (0.07809, 0.05218, 0.4831), (0.08677, 0.03594, -0.4831), (0.08677, 0.03594, 0.4831), (0.09212, 0.01832, -0.4831), (0.09212, 0.01832, 0.4831), (0.09392, -4.105e-09, -0.4831), (0.09392, -4.105e-09, 0.4831), (0.09212, -0.01832, -0.4831), (0.09212, -0.01832, 0.4831), (0.08677, -0.03594, -0.4831), (0.08677, -0.03594, 0.4831), (0.07809, -0.05218, -0.4831), (0.07809, -0.05218, 0.4831), (0.06641, -0.06641, -0.4831), (0.06641, -0.06641, 0.4831), (0.05218, -0.07809, -0.4831), (0.05218, -0.07809, 0.4831), (0.03594, -0.08677, -0.4831), (0.03594, -0.08677, 0.4831), (0.01832, -0.09212, -0.4831), (0.01832, -0.09212, 0.4831), (-8.211e-09, -0.09392, -0.4831), (-8.211e-09, -0.09392, 0.4831), (-0.01832, -0.09212, -0.4831), (-0.01832, -0.09212, 0.4831), (-0.03594, -0.08677, -0.4831), (-0.03594, -0.08677, 0.4831), (-0.05218, -0.07809, -0.4831), (-0.05218, -0.07809, 0.4831), (-0.06641, -0.06641, -0.4831), (-0.06641, -0.06641, 0.4831), (-0.07809, -0.05218, -0.4831), (-0.07809, -0.05218, 0.4831), (-0.08677, -0.03594, -0.4831), (-0.08677, -0.03594, 0.4831), (-0.09212, -0.01832, -0.4831), (-0.09212, -0.01832, 0.4831), (-0.09392, 1.12e-09, -0.4831), (-0.09392, 1.12e-09, 0.4831), (-0.09212, 0.01832, -0.4831), (-0.09212, 0.01832, 0.4831), (-0.08677, 0.03594, -0.4831), (-0.08677, 0.03594, 0.4831), (-0.07809, 0.05218, -0.4831), (-0.07809, 0.05218, 0.4831), (-0.06641, 0.06641, -0.4831), (-0.06641, 0.06641, 0.4831), (-0.05218, 0.07809, -0.4831), (-0.05218, 0.07809, 0.4831), (-0.03594, 0.08677, -0.4831), (-0.03594, 0.08677, 0.4831), (-0.01832, 0.09212, -0.4831), (-0.01832, 0.09212, 0.4831)], [], [(0, 1, 3, 2), (2, 3, 5, 4), (4, 5, 7, 6), (6, 7, 9, 8), (8, 9, 11, 10), (10, 11, 13, 12), (12, 13, 15, 14), (14, 15, 17, 16), (16, 17, 19, 18), (18, 19, 21, 20), (20, 21, 23, 22), (22, 23, 25, 24), (24, 25, 27, 26), (26, 27, 29, 28), (28, 29, 31, 30), (30, 31, 33, 32), (32, 33, 35, 34), (34, 35, 37, 36), (36, 37, 39, 38), (38, 39, 41, 40), (40, 41, 43, 42), (42, 43, 45, 44), (44, 45, 47, 46), (46, 47, 49, 48), (48, 49, 51, 50), (50, 51, 53, 52), (52, 53, 55, 54), (54, 55, 57, 56), (56, 57, 59, 58), (58, 59, 61, 60), (3, 1, 63, 61, 59, 57, 55, 53, 51, 49, 47, 45, 43, 41, 39, 37, 35, 33, 31, 29, 27, 25, 23, 21, 19, 17, 15, 13, 11, 9, 7, 5), (60, 61, 63, 62), (62, 63, 1, 0), (0, 2, 4, 6, 8, 10, 12, 14, 16, 18, 20, 22, 24, 26, 28, 30, 32, 34, 36, 38, 40, 42, 44, 46, 48, 50, 52, 54, 56, 58, 60, 62)])
_uv = me_cylinder_001.uv_layers.new(name='UVMap')
_uv.uv.foreach_set('vector', [1.0, 0.5, 1.0, 1.0, 0.9688, 1.0, 0.9688, 0.5, 0.9688, 0.5, 0.9688, 1.0, 0.9375, 1.0, 0.9375, 0.5, 0.9375, 0.5, 0.9375, 1.0, 0.9062, 1.0, 0.9062, 0.5, 0.9062, 0.5, 0.9062, 1.0, 0.875, 1.0, 0.875, 0.5, 0.875, 0.5, 0.875, 1.0, 0.8438, 1.0, 0.8438, 0.5, 0.8438, 0.5, 0.8438, 1.0, 0.8125, 1.0, 0.8125, 0.5, 0.8125, 0.5, 0.8125, 1.0, 0.7812, 1.0, 0.7812, 0.5, 0.7812, 0.5, 0.7812, 1.0, 0.75, 1.0, 0.75, 0.5, 0.75, 0.5, 0.75, 1.0, 0.7188, 1.0, 0.7188, 0.5, 0.7188, 0.5, 0.7188, 1.0, 0.6875, 1.0, 0.6875, 0.5, 0.6875, 0.5, 0.6875, 1.0, 0.6562, 1.0, 0.6562, 0.5, 0.6562, 0.5, 0.6562, 1.0, 0.625, 1.0, 0.625, 0.5, 0.625, 0.5, 0.625, 1.0, 0.5938, 1.0, 0.5938, 0.5, 0.5938, 0.5, 0.5938, 1.0, 0.5625, 1.0, 0.5625, 0.5, 0.5625, 0.5, 0.5625, 1.0, 0.5312, 1.0, 0.5312, 0.5, 0.5312, 0.5, 0.5312, 1.0, 0.5, 1.0, 0.5, 0.5, 0.5, 0.5, 0.5, 1.0, 0.4688, 1.0, 0.4688, 0.5, 0.4688, 0.5, 0.4688, 1.0, 0.4375, 1.0, 0.4375, 0.5, 0.4375, 0.5, 0.4375, 1.0, 0.4062, 1.0, 0.4062, 0.5, 0.4062, 0.5, 0.4062, 1.0, 0.375, 1.0, 0.375, 0.5, 0.375, 0.5, 0.375, 1.0, 0.3438, 1.0, 0.3438, 0.5, 0.3438, 0.5, 0.3438, 1.0, 0.3125, 1.0, 0.3125, 0.5, 0.3125, 0.5, 0.3125, 1.0, 0.2812, 1.0, 0.2812, 0.5, 0.2812, 0.5, 0.2812, 1.0, 0.25, 1.0, 0.25, 0.5, 0.25, 0.5, 0.25, 1.0, 0.2188, 1.0, 0.2188, 0.5, 0.2188, 0.5, 0.2188, 1.0, 0.1875, 1.0, 0.1875, 0.5, 0.1875, 0.5, 0.1875, 1.0, 0.1562, 1.0, 0.1562, 0.5, 0.1562, 0.5, 0.1562, 1.0, 0.125, 1.0, 0.125, 0.5, 0.125, 0.5, 0.125, 1.0, 0.09375, 1.0, 0.09375, 0.5, 0.09375, 0.5, 0.09375, 1.0, 0.0625, 1.0, 0.0625, 0.5, 0.2968, 0.4854, 0.25, 0.49, 0.2032, 0.4854, 0.1582, 0.4717, 0.1167, 0.4496, 0.08029, 0.4197, 0.05045, 0.3833, 0.02827, 0.3418, 0.01461, 0.2968, 0.01, 0.25, 0.01461, 0.2032, 0.02827, 0.1582, 0.05045, 0.1167, 0.08029, 0.08029, 0.1167, 0.05045, 0.1582, 0.02827, 0.2032, 0.01461, 0.25, 0.01, 0.2968, 0.01461, 0.3418, 0.02827, 0.3833, 0.05045, 0.4197, 0.08029, 0.4496, 0.1167, 0.4717, 0.1582, 0.4854, 0.2032, 0.49, 0.25, 0.4854, 0.2968, 0.4717, 0.3418, 0.4496, 0.3833, 0.4197, 0.4197, 0.3833, 0.4496, 0.3418, 0.4717, 0.0625, 0.5, 0.0625, 1.0, 0.03125, 1.0, 0.03125, 0.5, 0.03125, 0.5, 0.03125, 1.0, 0.0, 1.0, 0.0, 0.5, 0.75, 0.49, 0.7968, 0.4854, 0.8418, 0.4717, 0.8833, 0.4496, 0.9197, 0.4197, 0.9496, 0.3833, 0.9717, 0.3418, 0.9854, 0.2968, 0.99, 0.25, 0.9854, 0.2032, 0.9717, 0.1582, 0.9496, 0.1167, 0.9197, 0.08029, 0.8833, 0.05045, 0.8418, 0.02827, 0.7968, 0.01461, 0.75, 0.01, 0.7032, 0.01461, 0.6582, 0.02827, 0.6167, 0.05045, 0.5803, 0.08029, 0.5504, 0.1167, 0.5283, 0.1582, 0.5146, 0.2032, 0.51, 0.25, 0.5146, 0.2968, 0.5283, 0.3418, 0.5504, 0.3833, 0.5803, 0.4197, 0.6167, 0.4496, 0.6582, 0.4717, 0.7032, 0.4854])
me_cylinder_001.materials.append(mat_material_001)
me_cylinder_001.use_remesh_fix_poles = True
me_cylinder_001.use_remesh_preserve_attributes = False
me_cylinder_001.update()
me_cylinder_002 = bpy.data.meshes.new('Cylinder.002')
me_cylinder_002.from_pydata([(0.0, 0.09392, -0.4831), (0.0, 0.09392, 0.4831), (0.01832, 0.09212, -0.4831), (0.01832, 0.09212, 0.4831), (0.03594, 0.08677, -0.4831), (0.03594, 0.08677, 0.4831), (0.05218, 0.07809, -0.4831), (0.05218, 0.07809, 0.4831), (0.06641, 0.06641, -0.4831), (0.06641, 0.06641, 0.4831), (0.07809, 0.05218, -0.4831), (0.07809, 0.05218, 0.4831), (0.08677, 0.03594, -0.4831), (0.08677, 0.03594, 0.4831), (0.09212, 0.01832, -0.4831), (0.09212, 0.01832, 0.4831), (0.09392, -4.105e-09, -0.4831), (0.09392, -4.105e-09, 0.4831), (0.09212, -0.01832, -0.4831), (0.09212, -0.01832, 0.4831), (0.08677, -0.03594, -0.4831), (0.08677, -0.03594, 0.4831), (0.07809, -0.05218, -0.4831), (0.07809, -0.05218, 0.4831), (0.06641, -0.06641, -0.4831), (0.06641, -0.06641, 0.4831), (0.05218, -0.07809, -0.4831), (0.05218, -0.07809, 0.4831), (0.03594, -0.08677, -0.4831), (0.03594, -0.08677, 0.4831), (0.01832, -0.09212, -0.4831), (0.01832, -0.09212, 0.4831), (-8.211e-09, -0.09392, -0.4831), (-8.211e-09, -0.09392, 0.4831), (-0.01832, -0.09212, -0.4831), (-0.01832, -0.09212, 0.4831), (-0.03594, -0.08677, -0.4831), (-0.03594, -0.08677, 0.4831), (-0.05218, -0.07809, -0.4831), (-0.05218, -0.07809, 0.4831), (-0.06641, -0.06641, -0.4831), (-0.06641, -0.06641, 0.4831), (-0.07809, -0.05218, -0.4831), (-0.07809, -0.05218, 0.4831), (-0.08677, -0.03594, -0.4831), (-0.08677, -0.03594, 0.4831), (-0.09212, -0.01832, -0.4831), (-0.09212, -0.01832, 0.4831), (-0.09392, 1.12e-09, -0.4831), (-0.09392, 1.12e-09, 0.4831), (-0.09212, 0.01832, -0.4831), (-0.09212, 0.01832, 0.4831), (-0.08677, 0.03594, -0.4831), (-0.08677, 0.03594, 0.4831), (-0.07809, 0.05218, -0.4831), (-0.07809, 0.05218, 0.4831), (-0.06641, 0.06641, -0.4831), (-0.06641, 0.06641, 0.4831), (-0.05218, 0.07809, -0.4831), (-0.05218, 0.07809, 0.4831), (-0.03594, 0.08677, -0.4831), (-0.03594, 0.08677, 0.4831), (-0.01832, 0.09212, -0.4831), (-0.01832, 0.09212, 0.4831)], [], [(0, 1, 3, 2), (2, 3, 5, 4), (4, 5, 7, 6), (6, 7, 9, 8), (8, 9, 11, 10), (10, 11, 13, 12), (12, 13, 15, 14), (14, 15, 17, 16), (16, 17, 19, 18), (18, 19, 21, 20), (20, 21, 23, 22), (22, 23, 25, 24), (24, 25, 27, 26), (26, 27, 29, 28), (28, 29, 31, 30), (30, 31, 33, 32), (32, 33, 35, 34), (34, 35, 37, 36), (36, 37, 39, 38), (38, 39, 41, 40), (40, 41, 43, 42), (42, 43, 45, 44), (44, 45, 47, 46), (46, 47, 49, 48), (48, 49, 51, 50), (50, 51, 53, 52), (52, 53, 55, 54), (54, 55, 57, 56), (56, 57, 59, 58), (58, 59, 61, 60), (3, 1, 63, 61, 59, 57, 55, 53, 51, 49, 47, 45, 43, 41, 39, 37, 35, 33, 31, 29, 27, 25, 23, 21, 19, 17, 15, 13, 11, 9, 7, 5), (60, 61, 63, 62), (62, 63, 1, 0), (0, 2, 4, 6, 8, 10, 12, 14, 16, 18, 20, 22, 24, 26, 28, 30, 32, 34, 36, 38, 40, 42, 44, 46, 48, 50, 52, 54, 56, 58, 60, 62)])
_uv = me_cylinder_002.uv_layers.new(name='UVMap')
_uv.uv.foreach_set('vector', [1.0, 0.5, 1.0, 1.0, 0.9688, 1.0, 0.9688, 0.5, 0.9688, 0.5, 0.9688, 1.0, 0.9375, 1.0, 0.9375, 0.5, 0.9375, 0.5, 0.9375, 1.0, 0.9062, 1.0, 0.9062, 0.5, 0.9062, 0.5, 0.9062, 1.0, 0.875, 1.0, 0.875, 0.5, 0.875, 0.5, 0.875, 1.0, 0.8438, 1.0, 0.8438, 0.5, 0.8438, 0.5, 0.8438, 1.0, 0.8125, 1.0, 0.8125, 0.5, 0.8125, 0.5, 0.8125, 1.0, 0.7812, 1.0, 0.7812, 0.5, 0.7812, 0.5, 0.7812, 1.0, 0.75, 1.0, 0.75, 0.5, 0.75, 0.5, 0.75, 1.0, 0.7188, 1.0, 0.7188, 0.5, 0.7188, 0.5, 0.7188, 1.0, 0.6875, 1.0, 0.6875, 0.5, 0.6875, 0.5, 0.6875, 1.0, 0.6562, 1.0, 0.6562, 0.5, 0.6562, 0.5, 0.6562, 1.0, 0.625, 1.0, 0.625, 0.5, 0.625, 0.5, 0.625, 1.0, 0.5938, 1.0, 0.5938, 0.5, 0.5938, 0.5, 0.5938, 1.0, 0.5625, 1.0, 0.5625, 0.5, 0.5625, 0.5, 0.5625, 1.0, 0.5312, 1.0, 0.5312, 0.5, 0.5312, 0.5, 0.5312, 1.0, 0.5, 1.0, 0.5, 0.5, 0.5, 0.5, 0.5, 1.0, 0.4688, 1.0, 0.4688, 0.5, 0.4688, 0.5, 0.4688, 1.0, 0.4375, 1.0, 0.4375, 0.5, 0.4375, 0.5, 0.4375, 1.0, 0.4062, 1.0, 0.4062, 0.5, 0.4062, 0.5, 0.4062, 1.0, 0.375, 1.0, 0.375, 0.5, 0.375, 0.5, 0.375, 1.0, 0.3438, 1.0, 0.3438, 0.5, 0.3438, 0.5, 0.3438, 1.0, 0.3125, 1.0, 0.3125, 0.5, 0.3125, 0.5, 0.3125, 1.0, 0.2812, 1.0, 0.2812, 0.5, 0.2812, 0.5, 0.2812, 1.0, 0.25, 1.0, 0.25, 0.5, 0.25, 0.5, 0.25, 1.0, 0.2188, 1.0, 0.2188, 0.5, 0.2188, 0.5, 0.2188, 1.0, 0.1875, 1.0, 0.1875, 0.5, 0.1875, 0.5, 0.1875, 1.0, 0.1562, 1.0, 0.1562, 0.5, 0.1562, 0.5, 0.1562, 1.0, 0.125, 1.0, 0.125, 0.5, 0.125, 0.5, 0.125, 1.0, 0.09375, 1.0, 0.09375, 0.5, 0.09375, 0.5, 0.09375, 1.0, 0.0625, 1.0, 0.0625, 0.5, 0.2968, 0.4854, 0.25, 0.49, 0.2032, 0.4854, 0.1582, 0.4717, 0.1167, 0.4496, 0.08029, 0.4197, 0.05045, 0.3833, 0.02827, 0.3418, 0.01461, 0.2968, 0.01, 0.25, 0.01461, 0.2032, 0.02827, 0.1582, 0.05045, 0.1167, 0.08029, 0.08029, 0.1167, 0.05045, 0.1582, 0.02827, 0.2032, 0.01461, 0.25, 0.01, 0.2968, 0.01461, 0.3418, 0.02827, 0.3833, 0.05045, 0.4197, 0.08029, 0.4496, 0.1167, 0.4717, 0.1582, 0.4854, 0.2032, 0.49, 0.25, 0.4854, 0.2968, 0.4717, 0.3418, 0.4496, 0.3833, 0.4197, 0.4197, 0.3833, 0.4496, 0.3418, 0.4717, 0.0625, 0.5, 0.0625, 1.0, 0.03125, 1.0, 0.03125, 0.5, 0.03125, 0.5, 0.03125, 1.0, 0.0, 1.0, 0.0, 0.5, 0.75, 0.49, 0.7968, 0.4854, 0.8418, 0.4717, 0.8833, 0.4496, 0.9197, 0.4197, 0.9496, 0.3833, 0.9717, 0.3418, 0.9854, 0.2968, 0.99, 0.25, 0.9854, 0.2032, 0.9717, 0.1582, 0.9496, 0.1167, 0.9197, 0.08029, 0.8833, 0.05045, 0.8418, 0.02827, 0.7968, 0.01461, 0.75, 0.01, 0.7032, 0.01461, 0.6582, 0.02827, 0.6167, 0.05045, 0.5803, 0.08029, 0.5504, 0.1167, 0.5283, 0.1582, 0.5146, 0.2032, 0.51, 0.25, 0.5146, 0.2968, 0.5283, 0.3418, 0.5504, 0.3833, 0.5803, 0.4197, 0.6167, 0.4496, 0.6582, 0.4717, 0.7032, 0.4854])
me_cylinder_002.materials.append(mat_material_001)
me_cylinder_002.use_remesh_fix_poles = True
me_cylinder_002.use_remesh_preserve_attributes = False
me_cylinder_002.update()
me_cylinder_003 = bpy.data.meshes.new('Cylinder.003')
me_cylinder_003.from_pydata([(0.0, 0.09392, -0.4831), (0.0, 0.09392, 0.4831), (0.01832, 0.09212, -0.4831), (0.01832, 0.09212, 0.4831), (0.03594, 0.08677, -0.4831), (0.03594, 0.08677, 0.4831), (0.05218, 0.07809, -0.4831), (0.05218, 0.07809, 0.4831), (0.06641, 0.06641, -0.4831), (0.06641, 0.06641, 0.4831), (0.07809, 0.05218, -0.4831), (0.07809, 0.05218, 0.4831), (0.08677, 0.03594, -0.4831), (0.08677, 0.03594, 0.4831), (0.09212, 0.01832, -0.4831), (0.09212, 0.01832, 0.4831), (0.09392, -4.105e-09, -0.4831), (0.09392, -4.105e-09, 0.4831), (0.09212, -0.01832, -0.4831), (0.09212, -0.01832, 0.4831), (0.08677, -0.03594, -0.4831), (0.08677, -0.03594, 0.4831), (0.07809, -0.05218, -0.4831), (0.07809, -0.05218, 0.4831), (0.06641, -0.06641, -0.4831), (0.06641, -0.06641, 0.4831), (0.05218, -0.07809, -0.4831), (0.05218, -0.07809, 0.4831), (0.03594, -0.08677, -0.4831), (0.03594, -0.08677, 0.4831), (0.01832, -0.09212, -0.4831), (0.01832, -0.09212, 0.4831), (-8.211e-09, -0.09392, -0.4831), (-8.211e-09, -0.09392, 0.4831), (-0.01832, -0.09212, -0.4831), (-0.01832, -0.09212, 0.4831), (-0.03594, -0.08677, -0.4831), (-0.03594, -0.08677, 0.4831), (-0.05218, -0.07809, -0.4831), (-0.05218, -0.07809, 0.4831), (-0.06641, -0.06641, -0.4831), (-0.06641, -0.06641, 0.4831), (-0.07809, -0.05218, -0.4831), (-0.07809, -0.05218, 0.4831), (-0.08677, -0.03594, -0.4831), (-0.08677, -0.03594, 0.4831), (-0.09212, -0.01832, -0.4831), (-0.09212, -0.01832, 0.4831), (-0.09392, 1.12e-09, -0.4831), (-0.09392, 1.12e-09, 0.4831), (-0.09212, 0.01832, -0.4831), (-0.09212, 0.01832, 0.4831), (-0.08677, 0.03594, -0.4831), (-0.08677, 0.03594, 0.4831), (-0.07809, 0.05218, -0.4831), (-0.07809, 0.05218, 0.4831), (-0.06641, 0.06641, -0.4831), (-0.06641, 0.06641, 0.4831), (-0.05218, 0.07809, -0.4831), (-0.05218, 0.07809, 0.4831), (-0.03594, 0.08677, -0.4831), (-0.03594, 0.08677, 0.4831), (-0.01832, 0.09212, -0.4831), (-0.01832, 0.09212, 0.4831)], [], [(0, 1, 3, 2), (2, 3, 5, 4), (4, 5, 7, 6), (6, 7, 9, 8), (8, 9, 11, 10), (10, 11, 13, 12), (12, 13, 15, 14), (14, 15, 17, 16), (16, 17, 19, 18), (18, 19, 21, 20), (20, 21, 23, 22), (22, 23, 25, 24), (24, 25, 27, 26), (26, 27, 29, 28), (28, 29, 31, 30), (30, 31, 33, 32), (32, 33, 35, 34), (34, 35, 37, 36), (36, 37, 39, 38), (38, 39, 41, 40), (40, 41, 43, 42), (42, 43, 45, 44), (44, 45, 47, 46), (46, 47, 49, 48), (48, 49, 51, 50), (50, 51, 53, 52), (52, 53, 55, 54), (54, 55, 57, 56), (56, 57, 59, 58), (58, 59, 61, 60), (3, 1, 63, 61, 59, 57, 55, 53, 51, 49, 47, 45, 43, 41, 39, 37, 35, 33, 31, 29, 27, 25, 23, 21, 19, 17, 15, 13, 11, 9, 7, 5), (60, 61, 63, 62), (62, 63, 1, 0), (0, 2, 4, 6, 8, 10, 12, 14, 16, 18, 20, 22, 24, 26, 28, 30, 32, 34, 36, 38, 40, 42, 44, 46, 48, 50, 52, 54, 56, 58, 60, 62)])
_uv = me_cylinder_003.uv_layers.new(name='UVMap')
_uv.uv.foreach_set('vector', [1.0, 0.5, 1.0, 1.0, 0.9688, 1.0, 0.9688, 0.5, 0.9688, 0.5, 0.9688, 1.0, 0.9375, 1.0, 0.9375, 0.5, 0.9375, 0.5, 0.9375, 1.0, 0.9062, 1.0, 0.9062, 0.5, 0.9062, 0.5, 0.9062, 1.0, 0.875, 1.0, 0.875, 0.5, 0.875, 0.5, 0.875, 1.0, 0.8438, 1.0, 0.8438, 0.5, 0.8438, 0.5, 0.8438, 1.0, 0.8125, 1.0, 0.8125, 0.5, 0.8125, 0.5, 0.8125, 1.0, 0.7812, 1.0, 0.7812, 0.5, 0.7812, 0.5, 0.7812, 1.0, 0.75, 1.0, 0.75, 0.5, 0.75, 0.5, 0.75, 1.0, 0.7188, 1.0, 0.7188, 0.5, 0.7188, 0.5, 0.7188, 1.0, 0.6875, 1.0, 0.6875, 0.5, 0.6875, 0.5, 0.6875, 1.0, 0.6562, 1.0, 0.6562, 0.5, 0.6562, 0.5, 0.6562, 1.0, 0.625, 1.0, 0.625, 0.5, 0.625, 0.5, 0.625, 1.0, 0.5938, 1.0, 0.5938, 0.5, 0.5938, 0.5, 0.5938, 1.0, 0.5625, 1.0, 0.5625, 0.5, 0.5625, 0.5, 0.5625, 1.0, 0.5312, 1.0, 0.5312, 0.5, 0.5312, 0.5, 0.5312, 1.0, 0.5, 1.0, 0.5, 0.5, 0.5, 0.5, 0.5, 1.0, 0.4688, 1.0, 0.4688, 0.5, 0.4688, 0.5, 0.4688, 1.0, 0.4375, 1.0, 0.4375, 0.5, 0.4375, 0.5, 0.4375, 1.0, 0.4062, 1.0, 0.4062, 0.5, 0.4062, 0.5, 0.4062, 1.0, 0.375, 1.0, 0.375, 0.5, 0.375, 0.5, 0.375, 1.0, 0.3438, 1.0, 0.3438, 0.5, 0.3438, 0.5, 0.3438, 1.0, 0.3125, 1.0, 0.3125, 0.5, 0.3125, 0.5, 0.3125, 1.0, 0.2812, 1.0, 0.2812, 0.5, 0.2812, 0.5, 0.2812, 1.0, 0.25, 1.0, 0.25, 0.5, 0.25, 0.5, 0.25, 1.0, 0.2188, 1.0, 0.2188, 0.5, 0.2188, 0.5, 0.2188, 1.0, 0.1875, 1.0, 0.1875, 0.5, 0.1875, 0.5, 0.1875, 1.0, 0.1562, 1.0, 0.1562, 0.5, 0.1562, 0.5, 0.1562, 1.0, 0.125, 1.0, 0.125, 0.5, 0.125, 0.5, 0.125, 1.0, 0.09375, 1.0, 0.09375, 0.5, 0.09375, 0.5, 0.09375, 1.0, 0.0625, 1.0, 0.0625, 0.5, 0.2968, 0.4854, 0.25, 0.49, 0.2032, 0.4854, 0.1582, 0.4717, 0.1167, 0.4496, 0.08029, 0.4197, 0.05045, 0.3833, 0.02827, 0.3418, 0.01461, 0.2968, 0.01, 0.25, 0.01461, 0.2032, 0.02827, 0.1582, 0.05045, 0.1167, 0.08029, 0.08029, 0.1167, 0.05045, 0.1582, 0.02827, 0.2032, 0.01461, 0.25, 0.01, 0.2968, 0.01461, 0.3418, 0.02827, 0.3833, 0.05045, 0.4197, 0.08029, 0.4496, 0.1167, 0.4717, 0.1582, 0.4854, 0.2032, 0.49, 0.25, 0.4854, 0.2968, 0.4717, 0.3418, 0.4496, 0.3833, 0.4197, 0.4197, 0.3833, 0.4496, 0.3418, 0.4717, 0.0625, 0.5, 0.0625, 1.0, 0.03125, 1.0, 0.03125, 0.5, 0.03125, 0.5, 0.03125, 1.0, 0.0, 1.0, 0.0, 0.5, 0.75, 0.49, 0.7968, 0.4854, 0.8418, 0.4717, 0.8833, 0.4496, 0.9197, 0.4197, 0.9496, 0.3833, 0.9717, 0.3418, 0.9854, 0.2968, 0.99, 0.25, 0.9854, 0.2032, 0.9717, 0.1582, 0.9496, 0.1167, 0.9197, 0.08029, 0.8833, 0.05045, 0.8418, 0.02827, 0.7968, 0.01461, 0.75, 0.01, 0.7032, 0.01461, 0.6582, 0.02827, 0.6167, 0.05045, 0.5803, 0.08029, 0.5504, 0.1167, 0.5283, 0.1582, 0.5146, 0.2032, 0.51, 0.25, 0.5146, 0.2968, 0.5283, 0.3418, 0.5504, 0.3833, 0.5803, 0.4197, 0.6167, 0.4496, 0.6582, 0.4717, 0.7032, 0.4854])
me_cylinder_003.materials.append(mat_material_001)
me_cylinder_003.use_remesh_fix_poles = True
me_cylinder_003.use_remesh_preserve_attributes = False
me_cylinder_003.update()
me_cylinder_005 = bpy.data.meshes.new('Cylinder.005')
me_cylinder_005.from_pydata([(0.0, 0.09392, -0.4831), (0.0, 0.09392, 0.4831), (0.01832, 0.09212, -0.4831), (0.01832, 0.09212, 0.4831), (0.03594, 0.08677, -0.4831), (0.03594, 0.08677, 0.4831), (0.05218, 0.07809, -0.4831), (0.05218, 0.07809, 0.4831), (0.06641, 0.06641, -0.4831), (0.06641, 0.06641, 0.4831), (0.07809, 0.05218, -0.4831), (0.07809, 0.05218, 0.4831), (0.08677, 0.03594, -0.4831), (0.08677, 0.03594, 0.4831), (0.09212, 0.01832, -0.4831), (0.09212, 0.01832, 0.4831), (0.09392, -4.105e-09, -0.4831), (0.09392, -4.105e-09, 0.4831), (0.09212, -0.01832, -0.4831), (0.09212, -0.01832, 0.4831), (0.08677, -0.03594, -0.4831), (0.08677, -0.03594, 0.4831), (0.07809, -0.05218, -0.4831), (0.07809, -0.05218, 0.4831), (0.06641, -0.06641, -0.4831), (0.06641, -0.06641, 0.4831), (0.05218, -0.07809, -0.4831), (0.05218, -0.07809, 0.4831), (0.03594, -0.08677, -0.4831), (0.03594, -0.08677, 0.4831), (0.01832, -0.09212, -0.4831), (0.01832, -0.09212, 0.4831), (-8.211e-09, -0.09392, -0.4831), (-8.211e-09, -0.09392, 0.4831), (-0.01832, -0.09212, -0.4831), (-0.01832, -0.09212, 0.4831), (-0.03594, -0.08677, -0.4831), (-0.03594, -0.08677, 0.4831), (-0.05218, -0.07809, -0.4831), (-0.05218, -0.07809, 0.4831), (-0.06641, -0.06641, -0.4831), (-0.06641, -0.06641, 0.4831), (-0.07809, -0.05218, -0.4831), (-0.07809, -0.05218, 0.4831), (-0.08677, -0.03594, -0.4831), (-0.08677, -0.03594, 0.4831), (-0.09212, -0.01832, -0.4831), (-0.09212, -0.01832, 0.4831), (-0.09392, 1.12e-09, -0.4831), (-0.09392, 1.12e-09, 0.4831), (-0.09212, 0.01832, -0.4831), (-0.09212, 0.01832, 0.4831), (-0.08677, 0.03594, -0.4831), (-0.08677, 0.03594, 0.4831), (-0.07809, 0.05218, -0.4831), (-0.07809, 0.05218, 0.4831), (-0.06641, 0.06641, -0.4831), (-0.06641, 0.06641, 0.4831), (-0.05218, 0.07809, -0.4831), (-0.05218, 0.07809, 0.4831), (-0.03594, 0.08677, -0.4831), (-0.03594, 0.08677, 0.4831), (-0.01832, 0.09212, -0.4831), (-0.01832, 0.09212, 0.4831)], [], [(0, 1, 3, 2), (2, 3, 5, 4), (4, 5, 7, 6), (6, 7, 9, 8), (8, 9, 11, 10), (10, 11, 13, 12), (12, 13, 15, 14), (14, 15, 17, 16), (16, 17, 19, 18), (18, 19, 21, 20), (20, 21, 23, 22), (22, 23, 25, 24), (24, 25, 27, 26), (26, 27, 29, 28), (28, 29, 31, 30), (30, 31, 33, 32), (32, 33, 35, 34), (34, 35, 37, 36), (36, 37, 39, 38), (38, 39, 41, 40), (40, 41, 43, 42), (42, 43, 45, 44), (44, 45, 47, 46), (46, 47, 49, 48), (48, 49, 51, 50), (50, 51, 53, 52), (52, 53, 55, 54), (54, 55, 57, 56), (56, 57, 59, 58), (58, 59, 61, 60), (3, 1, 63, 61, 59, 57, 55, 53, 51, 49, 47, 45, 43, 41, 39, 37, 35, 33, 31, 29, 27, 25, 23, 21, 19, 17, 15, 13, 11, 9, 7, 5), (60, 61, 63, 62), (62, 63, 1, 0), (0, 2, 4, 6, 8, 10, 12, 14, 16, 18, 20, 22, 24, 26, 28, 30, 32, 34, 36, 38, 40, 42, 44, 46, 48, 50, 52, 54, 56, 58, 60, 62)])
_uv = me_cylinder_005.uv_layers.new(name='UVMap')
_uv.uv.foreach_set('vector', [1.0, 0.5, 1.0, 1.0, 0.9688, 1.0, 0.9688, 0.5, 0.9688, 0.5, 0.9688, 1.0, 0.9375, 1.0, 0.9375, 0.5, 0.9375, 0.5, 0.9375, 1.0, 0.9062, 1.0, 0.9062, 0.5, 0.9062, 0.5, 0.9062, 1.0, 0.875, 1.0, 0.875, 0.5, 0.875, 0.5, 0.875, 1.0, 0.8438, 1.0, 0.8438, 0.5, 0.8438, 0.5, 0.8438, 1.0, 0.8125, 1.0, 0.8125, 0.5, 0.8125, 0.5, 0.8125, 1.0, 0.7812, 1.0, 0.7812, 0.5, 0.7812, 0.5, 0.7812, 1.0, 0.75, 1.0, 0.75, 0.5, 0.75, 0.5, 0.75, 1.0, 0.7188, 1.0, 0.7188, 0.5, 0.7188, 0.5, 0.7188, 1.0, 0.6875, 1.0, 0.6875, 0.5, 0.6875, 0.5, 0.6875, 1.0, 0.6562, 1.0, 0.6562, 0.5, 0.6562, 0.5, 0.6562, 1.0, 0.625, 1.0, 0.625, 0.5, 0.625, 0.5, 0.625, 1.0, 0.5938, 1.0, 0.5938, 0.5, 0.5938, 0.5, 0.5938, 1.0, 0.5625, 1.0, 0.5625, 0.5, 0.5625, 0.5, 0.5625, 1.0, 0.5312, 1.0, 0.5312, 0.5, 0.5312, 0.5, 0.5312, 1.0, 0.5, 1.0, 0.5, 0.5, 0.5, 0.5, 0.5, 1.0, 0.4688, 1.0, 0.4688, 0.5, 0.4688, 0.5, 0.4688, 1.0, 0.4375, 1.0, 0.4375, 0.5, 0.4375, 0.5, 0.4375, 1.0, 0.4062, 1.0, 0.4062, 0.5, 0.4062, 0.5, 0.4062, 1.0, 0.375, 1.0, 0.375, 0.5, 0.375, 0.5, 0.375, 1.0, 0.3438, 1.0, 0.3438, 0.5, 0.3438, 0.5, 0.3438, 1.0, 0.3125, 1.0, 0.3125, 0.5, 0.3125, 0.5, 0.3125, 1.0, 0.2812, 1.0, 0.2812, 0.5, 0.2812, 0.5, 0.2812, 1.0, 0.25, 1.0, 0.25, 0.5, 0.25, 0.5, 0.25, 1.0, 0.2188, 1.0, 0.2188, 0.5, 0.2188, 0.5, 0.2188, 1.0, 0.1875, 1.0, 0.1875, 0.5, 0.1875, 0.5, 0.1875, 1.0, 0.1562, 1.0, 0.1562, 0.5, 0.1562, 0.5, 0.1562, 1.0, 0.125, 1.0, 0.125, 0.5, 0.125, 0.5, 0.125, 1.0, 0.09375, 1.0, 0.09375, 0.5, 0.09375, 0.5, 0.09375, 1.0, 0.0625, 1.0, 0.0625, 0.5, 0.2968, 0.4854, 0.25, 0.49, 0.2032, 0.4854, 0.1582, 0.4717, 0.1167, 0.4496, 0.08029, 0.4197, 0.05045, 0.3833, 0.02827, 0.3418, 0.01461, 0.2968, 0.01, 0.25, 0.01461, 0.2032, 0.02827, 0.1582, 0.05045, 0.1167, 0.08029, 0.08029, 0.1167, 0.05045, 0.1582, 0.02827, 0.2032, 0.01461, 0.25, 0.01, 0.2968, 0.01461, 0.3418, 0.02827, 0.3833, 0.05045, 0.4197, 0.08029, 0.4496, 0.1167, 0.4717, 0.1582, 0.4854, 0.2032, 0.49, 0.25, 0.4854, 0.2968, 0.4717, 0.3418, 0.4496, 0.3833, 0.4197, 0.4197, 0.3833, 0.4496, 0.3418, 0.4717, 0.0625, 0.5, 0.0625, 1.0, 0.03125, 1.0, 0.03125, 0.5, 0.03125, 0.5, 0.03125, 1.0, 0.0, 1.0, 0.0, 0.5, 0.75, 0.49, 0.7968, 0.4854, 0.8418, 0.4717, 0.8833, 0.4496, 0.9197, 0.4197, 0.9496, 0.3833, 0.9717, 0.3418, 0.9854, 0.2968, 0.99, 0.25, 0.9854, 0.2032, 0.9717, 0.1582, 0.9496, 0.1167, 0.9197, 0.08029, 0.8833, 0.05045, 0.8418, 0.02827, 0.7968, 0.01461, 0.75, 0.01, 0.7032, 0.01461, 0.6582, 0.02827, 0.6167, 0.05045, 0.5803, 0.08029, 0.5504, 0.1167, 0.5283, 0.1582, 0.5146, 0.2032, 0.51, 0.25, 0.5146, 0.2968, 0.5283, 0.3418, 0.5504, 0.3833, 0.5803, 0.4197, 0.6167, 0.4496, 0.6582, 0.4717, 0.7032, 0.4854])
me_cylinder_005.materials.append(mat_material_003)
me_cylinder_005.use_remesh_fix_poles = True
me_cylinder_005.use_remesh_preserve_attributes = False
me_cylinder_005.update()
me_cylinder_007 = bpy.data.meshes.new('Cylinder.007')
me_cylinder_007.from_pydata([(0.0, 0.9797, -1.623), (-0.3367, 0.05865, -0.959), (-1.786e-08, 0.8434, 1.623), (-0.3296, 0.1215, -0.9652), (0.19, 0.9609, -1.623), (0.1633, 0.8272, 1.623), (0.3727, 0.9051, -1.623), (-0.3227, 0.1819, -0.9836), (0.3203, 0.7793, 1.623), (0.5411, 0.8146, -1.623), (-0.3164, 0.2375, -1.014), (0.4651, 0.7015, 1.623), (0.6887, 0.6928, -1.623), (-0.3109, 0.2863, -1.054), (0.592, 0.5967, 1.623), (-0.3063, 0.3264, -1.103), (0.8098, 0.5443, -1.623), (0.6963, 0.4689, 1.623), (-0.303, 0.3561, -1.159), (0.8998, 0.3749, -1.623), (0.7738, 0.323, 1.623), (-0.3009, 0.3744, -1.22), (0.9552, 0.1911, -1.623), (0.8215, 0.1647, 1.623), (-0.3002, 0.3806, -1.283), (0.9739, -4.282e-08, -1.623), (0.8377, -3.925e-08, 1.623), (0.9552, -0.1911, -1.623), (-0.3009, 0.3744, -1.346), (0.8215, -0.1647, 1.623), (0.8998, -0.3749, -1.623), (-0.303, 0.3561, -1.407), (0.7738, -0.323, 1.623), (-0.3063, 0.3264, -1.463), (0.8098, -0.5443, -1.623), (0.6963, -0.4689, 1.623), (-0.3109, 0.2863, -1.512), (0.6887, -0.6928, -1.623), (0.592, -0.5967, 1.623), (0.5411, -0.8146, -1.623), (-0.3164, 0.2375, -1.552), (0.4651, -0.7015, 1.623), (0.3727, -0.9051, -1.623), (-0.3227, 0.1819, -1.582), (0.3203, -0.7793, 1.623), (0.19, -0.9609, -1.623), (-0.3296, 0.1215, -1.601), (0.1633, -0.8272, 1.623), (-8.515e-08, -0.9797, -1.623), (-0.3367, 0.05865, -1.607), (-7.647e-08, -0.8434, 1.623), (-0.19, -0.9609, -1.623), (-0.3438, -0.004169, -1.601), (-0.1633, -0.8272, 1.623), (-0.3727, -0.9051, -1.623), (-0.3507, -0.06457, -1.582), (-0.3203, -0.7793, 1.623), (-0.357, -0.1202, -1.552), (-0.5411, -0.8146, -1.623), (-0.4651, -0.7015, 1.623), (-0.3625, -0.169, -1.512), (-0.6887, -0.6928, -1.623), (-0.592, -0.5967, 1.623), (-0.3671, -0.2091, -1.463), (-0.8098, -0.5443, -1.623), (-0.6963, -0.4689, 1.623), (-0.3705, -0.2388, -1.407), (-0.8998, -0.3749, -1.623), (-0.7738, -0.323, 1.623), (-0.3725, -0.2571, -1.346), (-0.9552, -0.1911, -1.623), (-0.8215, -0.1647, 1.623), (-0.3732, -0.2633, -1.283), (-0.9739, 1.168e-08, -1.623), (-0.8377, 1.168e-08, 1.623), (-0.3725, -0.2571, -1.22), (-0.9552, 0.1911, -1.623), (-0.8215, 0.1647, 1.623), (-0.8998, 0.3749, -1.623), (-0.3705, -0.2388, -1.159), (-0.7738, 0.323, 1.623), (-0.8098, 0.5443, -1.623), (-0.3671, -0.2091, -1.103), (-0.6963, 0.4689, 1.623), (-0.3625, -0.169, -1.054), (-0.6887, 0.6928, -1.623), (-0.592, 0.5967, 1.623), (-0.357, -0.1202, -1.014), (-0.5411, 0.8146, -1.623), (-0.4651, 0.7015, 1.623), (-0.3727, 0.9051, -1.623), (-0.3507, -0.06457, -0.9836), (-0.3203, 0.7793, 1.623), (-0.19, 0.9609, -1.623), (-0.3438, -0.004169, -0.9652), (-0.1633, 0.8272, 1.623), (0.19, 0.9609, 1.623), (0.0, 0.9797, 1.623), (0.3727, 0.9051, 1.623), (0.5411, 0.8146, 1.623), (0.6887, 0.6928, 1.623), (0.8098, 0.5443, 1.623), (0.8998, 0.3749, 1.623), (0.9552, 0.1911, 1.623), (0.9739, -4.282e-08, 1.623), (0.9552, -0.1911, 1.623), (0.8998, -0.3749, 1.623), (0.8098, -0.5443, 1.623), (0.6887, -0.6928, 1.623), (0.5411, -0.8146, 1.623), (0.3727, -0.9051, 1.623), (0.19, -0.9609, 1.623), (-8.515e-08, -0.9797, 1.623), (-0.19, -0.9609, 1.623), (-0.3727, -0.9051, 1.623), (-0.5411, -0.8146, 1.623), (-0.6887, -0.6928, 1.623), (-0.8098, -0.5443, 1.623), (-0.8998, -0.3749, 1.623), (-0.9552, -0.1911, 1.623), (-0.9739, 1.168e-08, 1.623), (-0.9552, 0.1911, 1.623), (-0.8998, 0.3749, 1.623), (-0.8098, 0.5443, 1.623), (-0.6887, 0.6928, 1.623), (-0.5411, 0.8146, 1.623), (-0.3727, 0.9051, 1.623), (-0.19, 0.9609, 1.623), (0.1878, 0.9498, 1.623), (-1.48e-09, 0.9684, 1.623), (0.3684, 0.8947, 1.623), (0.5348, 0.8052, 1.623), (0.6807, 0.6848, 1.623), (0.8004, 0.5381, 1.623), (0.8894, 0.3706, 1.623), (0.9442, 0.1889, 1.623), (0.9627, -4.253e-08, 1.623), (0.9442, -0.1889, 1.623), (0.8894, -0.3706, 1.623), (0.8004, -0.5381, 1.623), (0.6807, -0.6848, 1.623), (0.5348, -0.8052, 1.623), (0.3684, -0.8947, 1.623), (0.1878, -0.9498, 1.623), (-8.443e-08, -0.9684, 1.623), (-0.1878, -0.9498, 1.623), (-0.3684, -0.8947, 1.623), (-0.5348, -0.8052, 1.623), (-0.6807, -0.6848, 1.623), (-0.8004, -0.5381, 1.623), (-0.8894, -0.3706, 1.623), (-0.9442, -0.1889, 1.623), (-0.9627, 1.168e-08, 1.623), (-0.9442, 0.1889, 1.623), (-0.8894, 0.3706, 1.623), (-0.8004, 0.5381, 1.623), (-0.6807, 0.6848, 1.623), (-0.5348, 0.8052, 1.623), (-0.3684, 0.8947, 1.623), (-0.1878, 0.9498, 1.623), (0.05163, 0.2692, 1.478), (-8.301e-08, 0.2743, 1.478), (0.1014, 0.254, 1.478), (0.1476, 0.2292, 1.478), (0.1885, 0.1955, 1.478), (0.2223, 0.154, 1.478), (0.2476, 0.1063, 1.478), (0.2633, 0.0543, 1.478), (0.2686, -2.221e-08, 1.478), (0.2633, -0.0543, 1.478), (0.2476, -0.1063, 1.478), (0.2223, -0.154, 1.478), (0.1885, -0.1955, 1.478), (0.1476, -0.2292, 1.478), (0.1014, -0.254, 1.478), (0.05163, -0.2692, 1.478), (-1.167e-08, -0.2743, 1.478), (-0.05162, -0.2692, 1.478), (-0.1014, -0.254, 1.478), (-0.1476, -0.2292, 1.478), (-0.1885, -0.1955, 1.478), (-0.2223, -0.154, 1.478), (-0.2476, -0.1063, 1.478), (-0.2633, -0.0543, 1.478), (-0.2686, 5.293e-09, 1.478), (-0.2633, 0.0543, 1.478), (-0.2476, 0.1063, 1.478), (-0.2223, 0.154, 1.478), (-0.1885, 0.1955, 1.478), (-0.1476, 0.2292, 1.478), (-0.1014, 0.254, 1.478), (-0.05163, 0.2692, 1.478), (0.1633, 0.8272, 1.478), (8.599e-09, 0.8434, 1.478), (0.3203, 0.7793, 1.478), (0.4651, 0.7015, 1.478), (0.592, 0.5967, 1.478), (0.6963, 0.4689, 1.478), (0.7738, 0.323, 1.478), (0.8215, 0.1647, 1.478), (0.8377, -3.925e-08, 1.478), (0.8215, -0.1647, 1.478), (0.7738, -0.323, 1.478), (0.6963, -0.4689, 1.478), (0.592, -0.5967, 1.478), (0.4651, -0.7015, 1.478), (0.3203, -0.7793, 1.478), (0.1633, -0.8272, 1.478), (-5.001e-08, -0.8434, 1.478), (-0.1633, -0.8272, 1.478), (-0.3203, -0.7793, 1.478), (-0.4651, -0.7015, 1.478), (-0.592, -0.5967, 1.478), (-0.6963, -0.4689, 1.478), (-0.7738, -0.323, 1.478), (-0.8215, -0.1647, 1.478), (-0.8377, 1.168e-08, 1.478), (-0.8215, 0.1647, 1.478), (-0.7738, 0.323, 1.478), (-0.6963, 0.4689, 1.478), (-0.592, 0.5967, 1.478), (-0.4651, 0.7015, 1.478), (-0.3203, 0.7793, 1.478), (-0.1633, 0.8272, 1.478), (0.05162, 0.2692, 0.04751), (-1.988e-07, 0.2743, 0.04751), (0.1014, 0.254, 0.04751), (0.1476, 0.2292, 0.04751), (0.1885, 0.1955, 0.04751), (0.2223, 0.154, 0.04751), (0.2476, 0.1063, 0.04751), (0.2633, 0.0543, 0.04751), (0.2686, -2.221e-08, 0.04751), (0.2633, -0.0543, 0.04751), (0.2476, -0.1063, 0.04751), (0.2223, -0.154, 0.04751), (0.1885, -0.1955, 0.04751), (0.1476, -0.2292, 0.04751), (0.1014, -0.254, 0.04751), (0.05162, -0.2692, 0.04751), (-1.275e-07, -0.2743, 0.04751), (-0.05163, -0.2692, 0.04751), (-0.1014, -0.254, 0.04751), (-0.1476, -0.2292, 0.04751), (-0.1885, -0.1955, 0.04751), (-0.2223, -0.154, 0.04751), (-0.2476, -0.1063, 0.04751), (-0.2633, -0.0543, 0.04751), (-0.2686, 5.293e-09, 0.04751), (-0.2633, 0.0543, 0.04751), (-0.2476, 0.1063, 0.04751), (-0.2223, 0.154, 0.04751), (-0.1885, 0.1955, 0.04751), (-0.1476, 0.2292, 0.04751), (-0.1014, 0.254, 0.04751), (-0.05163, 0.2692, 0.04751), (0.9483, 0.2141, -1.159), (0.9552, 0.1911, -1.118), (0.9405, 0.2398, -1.283), (0.9425, 0.2334, -1.346), (0.9425, 0.2334, -1.22), (0.9552, 0.1911, -1.448), (0.9483, 0.2141, -1.407), (0.956, 0.1831, -1.103), (0.956, 0.1831, -1.463), (0.9705, 0.03512, -0.9836), (0.9705, 0.03512, -1.582), (0.9739, -4.282e-08, -1.593), (0.9739, -4.282e-08, -0.9732), (0.9649, 0.09213, -1.552), (0.96, 0.1421, -1.512), (0.96, 0.1421, -1.054), (0.9649, 0.09213, -1.014), (0.9714, -0.02616, -0.9652), (0.9591, -0.152, -1.601), (0.9552, -0.1911, -1.589), (0.9552, -0.1911, -0.9771), (0.9591, -0.152, -0.9652), (0.9714, -0.02616, -1.601), (0.9652, -0.08909, -1.607), (0.9652, -0.08909, -0.959), (0.9489, -0.212, -0.9836), (0.8998, -0.3749, -1.144), (0.9063, -0.3536, -1.463), (0.8998, -0.3749, -1.422), (0.9063, -0.3536, -1.103), (0.9181, -0.3143, -1.054), (0.9489, -0.212, -1.582), (0.9325, -0.2666, -1.552), (0.9325, -0.2666, -1.014), (0.9181, -0.3143, -1.512), (0.8958, -0.3825, -1.407), (0.8958, -0.3825, -1.159), (0.8833, -0.4059, -1.283), (0.8865, -0.4, -1.346), (0.8865, -0.4, -1.22), (0.8998, -0.3749, 0.2395)], [], [(0, 97, 96, 4), (4, 96, 98, 6), (6, 98, 99, 9), (9, 99, 100, 12), (12, 100, 101, 16), (16, 101, 102, 19), (261, 22, 19, 102, 103, 257, 256, 260, 258, 259, 262), (257, 103, 104, 268, 265, 272, 271, 263), (267, 25, 22, 261, 264, 270, 269, 266), (268, 104, 105, 276, 277, 280, 273), (275, 27, 25, 267, 278, 279, 274), (276, 105, 106, 296, 282, 285, 286, 289, 281), (284, 30, 27, 275, 287, 288, 290, 283), (282, 296, 106, 107, 34, 30, 284, 291, 294, 293, 295, 292), (34, 107, 108, 37), (37, 108, 109, 39), (39, 109, 110, 42), (42, 110, 111, 45), (45, 111, 112, 48), (48, 112, 113, 51), (51, 113, 114, 54), (54, 114, 115, 58), (58, 115, 116, 61), (61, 116, 117, 64), (64, 117, 118, 67), (67, 118, 119, 70), (70, 119, 120, 73), (73, 120, 121, 76), (76, 121, 122, 78), (78, 122, 123, 81), (81, 123, 124, 85), (85, 124, 125, 88), (88, 125, 126, 90), (62, 59, 211, 212), (90, 126, 127, 93), (93, 127, 97, 0), (93, 0, 4, 6, 9, 12, 16, 19, 22, 25, 27, 30, 34, 37, 39, 42, 45, 48, 51, 54, 58, 61, 64, 67, 70, 73, 76, 78, 81, 85, 88, 90), (129, 128, 96, 97), (128, 130, 98, 96), (130, 131, 99, 98), (131, 132, 100, 99), (132, 133, 101, 100), (133, 134, 102, 101), (134, 135, 103, 102), (135, 136, 104, 103), (136, 137, 105, 104), (137, 138, 106, 105), (138, 139, 107, 106), (139, 140, 108, 107), (140, 141, 109, 108), (141, 142, 110, 109), (142, 143, 111, 110), (143, 144, 112, 111), (144, 145, 113, 112), (145, 146, 114, 113), (146, 147, 115, 114), (147, 148, 116, 115), (148, 149, 117, 116), (149, 150, 118, 117), (150, 151, 119, 118), (151, 152, 120, 119), (152, 153, 121, 120), (153, 154, 122, 121), (154, 155, 123, 122), (155, 156, 124, 123), (156, 157, 125, 124), (157, 158, 126, 125), (158, 159, 127, 126), (159, 129, 97, 127), (2, 5, 128, 129), (5, 8, 130, 128), (8, 11, 131, 130), (11, 14, 132, 131), (14, 17, 133, 132), (17, 20, 134, 133), (20, 23, 135, 134), (23, 26, 136, 135), (26, 29, 137, 136), (29, 32, 138, 137), (32, 35, 139, 138), (35, 38, 140, 139), (38, 41, 141, 140), (41, 44, 142, 141), (44, 47, 143, 142), (47, 50, 144, 143), (50, 53, 145, 144), (53, 56, 146, 145), (56, 59, 147, 146), (59, 62, 148, 147), (62, 65, 149, 148), (65, 68, 150, 149), (68, 71, 151, 150), (71, 74, 152, 151), (74, 77, 153, 152), (77, 80, 154, 153), (80, 83, 155, 154), (83, 86, 156, 155), (86, 89, 157, 156), (89, 92, 158, 157), (92, 95, 159, 158), (95, 2, 129, 159), (187, 186, 250, 251), (23, 20, 198, 199), (65, 62, 212, 213), (26, 23, 199, 200), (68, 65, 213, 214), (29, 26, 200, 201), (71, 68, 214, 215), (32, 29, 201, 202), (74, 71, 215, 216), (35, 32, 202, 203), (77, 74, 216, 217), (38, 35, 203, 204), (80, 77, 217, 218), (41, 38, 204, 205), (83, 80, 218, 219), (44, 41, 205, 206), (5, 2, 193, 192), (86, 83, 219, 220), (47, 44, 206, 207), (8, 5, 192, 194), (89, 86, 220, 221), (50, 47, 207, 208), (11, 8, 194, 195), (92, 89, 221, 222), (53, 50, 208, 209), (14, 11, 195, 196), (95, 92, 222, 223), (56, 53, 209, 210), (17, 14, 196, 197), (2, 95, 223, 193), (59, 56, 210, 211), (20, 17, 197, 198), (161, 160, 192, 193), (160, 162, 194, 192), (162, 163, 195, 194), (163, 164, 196, 195), (164, 165, 197, 196), (165, 166, 198, 197), (166, 167, 199, 198), (167, 168, 200, 199), (168, 169, 201, 200), (169, 170, 202, 201), (170, 171, 203, 202), (171, 172, 204, 203), (172, 173, 205, 204), (173, 174, 206, 205), (174, 175, 207, 206), (175, 176, 208, 207), (176, 177, 209, 208), (177, 178, 210, 209), (178, 179, 211, 210), (179, 180, 212, 211), (180, 181, 213, 212), (181, 182, 214, 213), (182, 183, 215, 214), (183, 184, 216, 215), (184, 185, 217, 216), (185, 186, 218, 217), (186, 187, 219, 218), (187, 188, 220, 219), (188, 189, 221, 220), (189, 190, 222, 221), (190, 191, 223, 222), (191, 161, 193, 223), (242, 241, 240, 239, 238, 237, 236, 235, 234, 233, 232, 231, 230, 229, 228, 227, 226, 224, 225, 255, 254, 253, 252, 251, 250, 249, 248, 247, 246, 245, 244, 243), (174, 173, 237, 238), (160, 161, 225, 224), (188, 187, 251, 252), (175, 174, 238, 239), (162, 160, 224, 226), (189, 188, 252, 253), (176, 175, 239, 240), (163, 162, 226, 227), (190, 189, 253, 254), (177, 176, 240, 241), (164, 163, 227, 228), (191, 190, 254, 255), (178, 177, 241, 242), (165, 164, 228, 229), (161, 191, 255, 225), (179, 178, 242, 243), (166, 165, 229, 230), (180, 179, 243, 244), (167, 166, 230, 231), (181, 180, 244, 245), (168, 167, 231, 232), (182, 181, 245, 246), (169, 168, 232, 233), (183, 182, 246, 247), (170, 169, 233, 234), (184, 183, 247, 248), (171, 170, 234, 235), (185, 184, 248, 249), (172, 171, 235, 236), (186, 185, 249, 250), (173, 172, 236, 237), (1, 3, 273, 280), (268, 273, 3, 7, 265), (265, 7, 10, 272), (272, 10, 13, 271), (13, 15, 263, 271), (15, 18, 256, 257, 263), (18, 21, 260, 256), (21, 24, 258, 260), (258, 24, 28, 259), (259, 28, 31, 262), (261, 262, 31, 33, 264), (264, 33, 36, 270), (270, 36, 40, 269), (269, 40, 43, 266), (267, 266, 43, 46, 278), (46, 49, 279, 278), (49, 52, 274, 279), (275, 274, 52, 55, 287), (55, 57, 288, 287), (57, 60, 290, 288), (290, 60, 63, 283), (284, 283, 63, 66, 291), (291, 66, 69, 294), (294, 69, 72, 293), (72, 75, 295, 293), (75, 79, 292, 295), (79, 82, 285, 282, 292), (82, 84, 286, 285), (84, 87, 289, 286), (87, 91, 281, 289), (91, 94, 277, 276, 281), (94, 1, 280, 277), (57, 55, 52, 49, 46, 43, 40, 36, 33, 31, 28, 24, 21, 18, 15, 13, 10, 7, 3, 1, 94, 91, 87, 84, 82, 79, 75, 72, 69, 66, 63, 60)])
me_cylinder_007.polygons.foreach_set('material_index', [0, 0, 0, 0, 0, 0, 0, 0, 0, 0, 0, 0, 0, 0, 0, 0, 0, 0, 0, 0, 0, 0, 0, 0, 0, 0, 0, 0, 0, 0, 0, 0, 0, 0, 0, 0, 0, 0, 0, 0, 0, 0, 0, 0, 0, 0, 0, 0, 0, 0, 0, 0, 0, 0, 0, 0, 0, 0, 0, 0, 0, 0, 0, 0, 0, 0, 0, 0, 0, 0, 0, 0, 0, 0, 0, 0, 0, 0, 0, 0, 0, 0, 0, 0, 0, 0, 0, 0, 0, 0, 0, 0, 0, 0, 0, 0, 0, 0, 0, 0, 0, 2, 0, 0, 0, 0, 0, 0, 0, 0, 0, 0, 0, 0, 0, 0, 0, 0, 0, 0, 0, 0, 0, 0, 0, 0, 0, 0, 0, 0, 0, 0, 0, 1, 1, 1, 1, 1, 1, 1, 1, 1, 1, 1, 1, 1, 1, 1, 1, 1, 1, 1, 1, 1, 1, 1, 1, 1, 1, 1, 1, 1, 1, 1, 1, 2, 2, 2, 2, 2, 2, 2, 2, 2, 2, 2, 2, 2, 2, 2, 2, 2, 2, 2, 2, 2, 2, 2, 2, 2, 2, 2, 2, 2, 2, 2, 2, 2, 2, 2, 2, 2, 2, 2, 2, 2, 2, 2, 2, 2, 2, 2, 2, 2, 2, 2, 2, 2, 2, 2, 2, 2, 2, 2, 2, 2, 2, 2, 2, 2])
_uv = me_cylinder_007.uv_layers.new(name='UVMap')
_uv.uv.foreach_set('vector', [1.0, 0.5, 1.0, 1.0, 0.9688, 1.0, 0.9688, 0.5, 0.9688, 0.5, 0.9688, 1.0, 0.9375, 1.0, 0.9375, 0.5, 0.9375, 0.5, 0.9375, 1.0, 0.9062, 1.0, 0.9062, 0.5, 0.9062, 0.5, 0.9062, 1.0, 0.875, 1.0, 0.875, 0.5, 0.875, 0.5, 0.875, 1.0, 0.8438, 1.0, 0.8438, 0.5, 0.8438, 0.5, 0.8438, 1.0, 0.8125, 1.0, 0.8125, 0.5, 0.7812, 0.5269, 0.7812, 0.5, 0.8125, 0.5, 0.8125, 1.0, 0.7812, 1.0, 0.7812, 0.5778, 0.7852, 0.5715, 0.7884, 0.5621, 0.7895, 0.5524, 0.7884, 0.5426, 0.7852, 0.5333, 0.7812, 0.5778, 0.7812, 1.0, 0.75, 1.0, 0.75, 0.6001, 0.7557, 0.5985, 0.7651, 0.5939, 0.7732, 0.5877, 0.7799, 0.5801, 0.75, 0.5046, 0.75, 0.5, 0.7812, 0.5, 0.7812, 0.5269, 0.7799, 0.5246, 0.7732, 0.5171, 0.7651, 0.5109, 0.7557, 0.5063, 0.75, 0.6001, 0.75, 1.0, 0.7188, 1.0, 0.7188, 0.5995, 0.7251, 0.6013, 0.7354, 0.6023, 0.7457, 0.6013, 0.7188, 0.5053, 0.7188, 0.5, 0.75, 0.5, 0.75, 0.5046, 0.7457, 0.5034, 0.7354, 0.5025, 0.7251, 0.5034, 0.7188, 0.5995, 0.7188, 1.0, 0.6875, 1.0, 0.6875, 0.7869, 0.6875, 0.5738, 0.6911, 0.5801, 0.6978, 0.5877, 0.7059, 0.5939, 0.7152, 0.5985, 0.6875, 0.531, 0.6875, 0.5, 0.7188, 0.5, 0.7188, 0.5053, 0.7152, 0.5063, 0.7059, 0.5109, 0.6978, 0.5171, 0.6911, 0.5246, 0.6875, 0.5738, 0.6875, 0.7869, 0.6875, 1.0, 0.6562, 1.0, 0.6562, 0.5, 0.6875, 0.5, 0.6875, 0.531, 0.6861, 0.5333, 0.6829, 0.5426, 0.6818, 0.5524, 0.6829, 0.5621, 0.6861, 0.5715, 0.6562, 0.5, 0.6562, 1.0, 0.625, 1.0, 0.625, 0.5, 0.625, 0.5, 0.625, 1.0, 0.5938, 1.0, 0.5938, 0.5, 0.5938, 0.5, 0.5938, 1.0, 0.5625, 1.0, 0.5625, 0.5, 0.5625, 0.5, 0.5625, 1.0, 0.5312, 1.0, 0.5312, 0.5, 0.5312, 0.5, 0.5312, 1.0, 0.5, 1.0, 0.5, 0.5, 0.5, 0.5, 0.5, 1.0, 0.4688, 1.0, 0.4688, 0.5, 0.4688, 0.5, 0.4688, 1.0, 0.4375, 1.0, 0.4375, 0.5, 0.4375, 0.5, 0.4375, 1.0, 0.4062, 1.0, 0.4062, 0.5, 0.4062, 0.5, 0.4062, 1.0, 0.375, 1.0, 0.375, 0.5, 0.375, 0.5, 0.375, 1.0, 0.3438, 1.0, 0.3438, 0.5, 0.3438, 0.5, 0.3438, 1.0, 0.3125, 1.0, 0.3125, 0.5, 0.3125, 0.5, 0.3125, 1.0, 0.2812, 1.0, 0.2812, 0.5, 0.2812, 0.5, 0.2812, 1.0, 0.25, 1.0, 0.25, 0.5, 0.25, 0.5, 0.25, 1.0, 0.2188, 1.0, 0.2188, 0.5, 0.2188, 0.5, 0.2188, 1.0, 0.1875, 1.0, 0.1875, 0.5, 0.1875, 0.5, 0.1875, 1.0, 0.1562, 1.0, 0.1562, 0.5, 0.1562, 0.5, 0.1562, 1.0, 0.125, 1.0, 0.125, 0.5, 0.125, 0.5, 0.125, 1.0, 0.09375, 1.0, 0.09375, 0.5, 0.09375, 0.5, 0.09375, 1.0, 0.0625, 1.0, 0.0625, 0.5, 0.1041, 0.1038, 0.1354, 0.07816, 0.1354, 0.07816, 0.1041, 0.1038, 0.0625, 0.5, 0.0625, 1.0, 0.03125, 1.0, 0.03125, 0.5, 0.03125, 0.5, 0.03125, 1.0, 0.0, 1.0, 0.0, 0.5, 0.7032, 0.4854, 0.75, 0.49, 0.7968, 0.4854, 0.8418, 0.4717, 0.8833, 0.4496, 0.9197, 0.4197, 0.9496, 0.3833, 0.9717, 0.3418, 0.9854, 0.2968, 0.99, 0.25, 0.9854, 0.2032, 0.9717, 0.1582, 0.9496, 0.1167, 0.9197, 0.08029, 0.8833, 0.05045, 0.8418, 0.02827, 0.7968, 0.01461, 0.75, 0.01, 0.7032, 0.01461, 0.6582, 0.02827, 0.6167, 0.05045, 0.5803, 0.08029, 0.5504, 0.1167, 0.5283, 0.1582, 0.5146, 0.2032, 0.51, 0.25, 0.5146, 0.2968, 0.5283, 0.3418, 0.5504, 0.3833, 0.5803, 0.4197, 0.6167, 0.4496, 0.6582, 0.4717, 0.25, 0.4872, 0.2963, 0.4827, 0.2968, 0.4854, 0.25, 0.49, 0.2963, 0.4827, 0.3408, 0.4692, 0.3418, 0.4717, 0.2968, 0.4854, 0.3408, 0.4692, 0.3818, 0.4473, 0.3833, 0.4496, 0.3418, 0.4717, 0.3818, 0.4473, 0.4177, 0.4178, 0.4197, 0.4197, 0.3833, 0.4496, 0.4177, 0.4178, 0.4472, 0.3818, 0.4496, 0.3833, 0.4197, 0.4197, 0.4472, 0.3818, 0.4692, 0.3408, 0.4717, 0.3418, 0.4496, 0.3833, 0.4692, 0.3408, 0.4827, 0.2963, 0.4854, 0.2968, 0.4717, 0.3418, 0.4827, 0.2963, 0.4872, 0.25, 0.49, 0.25, 0.4854, 0.2968, 0.4872, 0.25, 0.4827, 0.2037, 0.4854, 0.2032, 0.49, 0.25, 0.4827, 0.2037, 0.4692, 0.1592, 0.4717, 0.1582, 0.4854, 0.2032, 0.4692, 0.1592, 0.4472, 0.1182, 0.4496, 0.1167, 0.4717, 0.1582, 0.4472, 0.1182, 0.4177, 0.08225, 0.4197, 0.08029, 0.4496, 0.1167, 0.4177, 0.08225, 0.3818, 0.05274, 0.3833, 0.05045, 0.4197, 0.08029, 0.3818, 0.05274, 0.3408, 0.03082, 0.3418, 0.02827, 0.3833, 0.05045, 0.3408, 0.03082, 0.2963, 0.01733, 0.2968, 0.01461, 0.3418, 0.02827, 0.2963, 0.01733, 0.25, 0.01277, 0.25, 0.01, 0.2968, 0.01461, 0.25, 0.01277, 0.2037, 0.01733, 0.2032, 0.01461, 0.25, 0.01, 0.2037, 0.01733, 0.1592, 0.03082, 0.1582, 0.02827, 0.2032, 0.01461, 0.1592, 0.03082, 0.1182, 0.05274, 0.1167, 0.05045, 0.1582, 0.02827, 0.1182, 0.05274, 0.08227, 0.08225, 0.08029, 0.08029, 0.1167, 0.05045, 0.08227, 0.08225, 0.05277, 0.1182, 0.05045, 0.1167, 0.08029, 0.08029, 0.05277, 0.1182, 0.03084, 0.1592, 0.02827, 0.1582, 0.05045, 0.1167, 0.03084, 0.1592, 0.01734, 0.2037, 0.01461, 0.2032, 0.02827, 0.1582, 0.01734, 0.2037, 0.01278, 0.25, 0.01, 0.25, 0.01461, 0.2032, 0.01278, 0.25, 0.01734, 0.2963, 0.01461, 0.2968, 0.01, 0.25, 0.01734, 0.2963, 0.03084, 0.3408, 0.02827, 0.3418, 0.01461, 0.2968, 0.03084, 0.3408, 0.05277, 0.3818, 0.05045, 0.3833, 0.02827, 0.3418, 0.05277, 0.3818, 0.08227, 0.4178, 0.08029, 0.4197, 0.05045, 0.3833, 0.08227, 0.4178, 0.1182, 0.4473, 0.1167, 0.4496, 0.08029, 0.4197, 0.1182, 0.4473, 0.1592, 0.4692, 0.1582, 0.4717, 0.1167, 0.4496, 0.1592, 0.4692, 0.2037, 0.4827, 0.2032, 0.4854, 0.1582, 0.4717, 0.2037, 0.4827, 0.25, 0.4872, 0.25, 0.49, 0.2032, 0.4854, 0.25, 0.4566, 0.2902, 0.4526, 0.2963, 0.4827, 0.25, 0.4872, 0.2902, 0.4526, 0.3289, 0.4409, 0.3408, 0.4692, 0.2963, 0.4827, 0.3289, 0.4409, 0.3646, 0.4218, 0.3818, 0.4473, 0.3408, 0.4692, 0.3646, 0.4218, 0.3959, 0.3962, 0.4177, 0.4178, 0.3818, 0.4473, 0.3959, 0.3962, 0.4216, 0.3649, 0.4472, 0.3818, 0.4177, 0.4178, 0.4216, 0.3649, 0.4407, 0.3291, 0.4692, 0.3408, 0.4472, 0.3818, 0.4407, 0.3291, 0.4524, 0.2903, 0.4827, 0.2963, 0.4692, 0.3408, 0.4524, 0.2903, 0.4564, 0.25, 0.4872, 0.25, 0.4827, 0.2963, 0.4564, 0.25, 0.4524, 0.2097, 0.4827, 0.2037, 0.4872, 0.25, 0.4524, 0.2097, 0.4407, 0.1709, 0.4692, 0.1592, 0.4827, 0.2037, 0.4407, 0.1709, 0.4216, 0.1351, 0.4472, 0.1182, 0.4692, 0.1592, 0.4216, 0.1351, 0.3959, 0.1038, 0.4177, 0.08225, 0.4472, 0.1182, 0.3959, 0.1038, 0.3646, 0.07816, 0.3818, 0.05274, 0.4177, 0.08225, 0.3646, 0.07816, 0.3289, 0.05909, 0.3408, 0.03082, 0.3818, 0.05274, 0.3289, 0.05909, 0.2902, 0.04735, 0.2963, 0.01733, 0.3408, 0.03082, 0.2902, 0.04735, 0.25, 0.04339, 0.25, 0.01277, 0.2963, 0.01733, 0.25, 0.04339, 0.2098, 0.04735, 0.2037, 0.01733, 0.25, 0.01277, 0.2098, 0.04735, 0.1711, 0.05909, 0.1592, 0.03082, 0.2037, 0.01733, 0.1711, 0.05909, 0.1354, 0.07816, 0.1182, 0.05274, 0.1592, 0.03082, 0.1354, 0.07816, 0.1041, 0.1038, 0.08227, 0.08225, 0.1182, 0.05274, 0.1041, 0.1038, 0.07842, 0.1351, 0.05277, 0.1182, 0.08227, 0.08225, 0.07842, 0.1351, 0.05932, 0.1709, 0.03084, 0.1592, 0.05277, 0.1182, 0.05932, 0.1709, 0.04756, 0.2097, 0.01734, 0.2037, 0.03084, 0.1592, 0.04756, 0.2097, 0.04358, 0.25, 0.01278, 0.25, 0.01734, 0.2037, 0.04358, 0.25, 0.04756, 0.2903, 0.01734, 0.2963, 0.01278, 0.25, 0.04756, 0.2903, 0.05932, 0.3291, 0.03084, 0.3408, 0.01734, 0.2963, 0.05932, 0.3291, 0.07842, 0.3649, 0.05277, 0.3818, 0.03084, 0.3408, 0.07842, 0.3649, 0.1041, 0.3962, 0.08227, 0.4178, 0.05277, 0.3818, 0.1041, 0.3962, 0.1354, 0.4218, 0.1182, 0.4473, 0.08227, 0.4178, 0.1354, 0.4218, 0.1711, 0.4409, 0.1592, 0.4692, 0.1182, 0.4473, 0.1711, 0.4409, 0.2098, 0.4526, 0.2037, 0.4827, 0.1592, 0.4692, 0.2098, 0.4526, 0.25, 0.4566, 0.25, 0.4872, 0.2037, 0.4827, 0.1952, 0.2877, 0.189, 0.2761, 0.189, 0.2761, 0.1952, 0.2877, 0.4524, 0.2903, 0.4407, 0.3291, 0.4407, 0.3291, 0.4524, 0.2903, 0.07842, 0.1351, 0.1041, 0.1038, 0.1041, 0.1038, 0.07842, 0.1351, 0.4564, 0.25, 0.4524, 0.2903, 0.4524, 0.2903, 0.4564, 0.25, 0.05932, 0.1709, 0.07842, 0.1351, 0.07842, 0.1351, 0.05932, 0.1709, 0.4524, 0.2097, 0.4564, 0.25, 0.4564, 0.25, 0.4524, 0.2097, 0.04756, 0.2097, 0.05932, 0.1709, 0.05932, 0.1709, 0.04756, 0.2097, 0.4407, 0.1709, 0.4524, 0.2097, 0.4524, 0.2097, 0.4407, 0.1709, 0.04358, 0.25, 0.04756, 0.2097, 0.04756, 0.2097, 0.04358, 0.25, 0.4216, 0.1351, 0.4407, 0.1709, 0.4407, 0.1709, 0.4216, 0.1351, 0.04756, 0.2903, 0.04358, 0.25, 0.04358, 0.25, 0.04756, 0.2903, 0.3959, 0.1038, 0.4216, 0.1351, 0.4216, 0.1351, 0.3959, 0.1038, 0.05932, 0.3291, 0.04756, 0.2903, 0.04756, 0.2903, 0.05932, 0.3291, 0.3646, 0.07816, 0.3959, 0.1038, 0.3959, 0.1038, 0.3646, 0.07816, 0.07842, 0.3649, 0.05932, 0.3291, 0.05932, 0.3291, 0.07842, 0.3649, 0.3289, 0.05909, 0.3646, 0.07816, 0.3646, 0.07816, 0.3289, 0.05909, 0.2902, 0.4526, 0.25, 0.4566, 0.25, 0.4566, 0.2902, 0.4526, 0.1041, 0.3962, 0.07842, 0.3649, 0.07842, 0.3649, 0.1041, 0.3962, 0.2902, 0.04735, 0.3289, 0.05909, 0.3289, 0.05909, 0.2902, 0.04735, 0.3289, 0.4409, 0.2902, 0.4526, 0.2902, 0.4526, 0.3289, 0.4409, 0.1354, 0.4218, 0.1041, 0.3962, 0.1041, 0.3962, 0.1354, 0.4218, 0.25, 0.04339, 0.2902, 0.04735, 0.2902, 0.04735, 0.25, 0.04339, 0.3646, 0.4218, 0.3289, 0.4409, 0.3289, 0.4409, 0.3646, 0.4218, 0.1711, 0.4409, 0.1354, 0.4218, 0.1354, 0.4218, 0.1711, 0.4409, 0.2098, 0.04735, 0.25, 0.04339, 0.25, 0.04339, 0.2098, 0.04735, 0.3959, 0.3962, 0.3646, 0.4218, 0.3646, 0.4218, 0.3959, 0.3962, 0.2098, 0.4526, 0.1711, 0.4409, 0.1711, 0.4409, 0.2098, 0.4526, 0.1711, 0.05909, 0.2098, 0.04735, 0.2098, 0.04735, 0.1711, 0.05909, 0.4216, 0.3649, 0.3959, 0.3962, 0.3959, 0.3962, 0.4216, 0.3649, 0.25, 0.4566, 0.2098, 0.4526, 0.2098, 0.4526, 0.25, 0.4566, 0.1354, 0.07816, 0.1711, 0.05909, 0.1711, 0.05909, 0.1354, 0.07816, 0.4407, 0.3291, 0.4216, 0.3649, 0.4216, 0.3649, 0.4407, 0.3291, 0.25, 0.3172, 0.2627, 0.3159, 0.2902, 0.4526, 0.25, 0.4566, 0.2627, 0.3159, 0.275, 0.3122, 0.3289, 0.4409, 0.2902, 0.4526, 0.275, 0.3122, 0.2864, 0.3061, 0.3646, 0.4218, 0.3289, 0.4409, 0.2864, 0.3061, 0.2964, 0.2979, 0.3959, 0.3962, 0.3646, 0.4218, 0.2964, 0.2979, 0.3048, 0.2877, 0.4216, 0.3649, 0.3959, 0.3962, 0.3048, 0.2877, 0.311, 0.2761, 0.4407, 0.3291, 0.4216, 0.3649, 0.311, 0.2761, 0.3149, 0.2633, 0.4524, 0.2903, 0.4407, 0.3291, 0.3149, 0.2633, 0.3162, 0.25, 0.4564, 0.25, 0.4524, 0.2903, 0.3162, 0.25, 0.3149, 0.2367, 0.4524, 0.2097, 0.4564, 0.25, 0.3149, 0.2367, 0.311, 0.2239, 0.4407, 0.1709, 0.4524, 0.2097, 0.311, 0.2239, 0.3048, 0.2123, 0.4216, 0.1351, 0.4407, 0.1709, 0.3048, 0.2123, 0.2964, 0.2021, 0.3959, 0.1038, 0.4216, 0.1351, 0.2964, 0.2021, 0.2864, 0.1939, 0.3646, 0.07816, 0.3959, 0.1038, 0.2864, 0.1939, 0.275, 0.1878, 0.3289, 0.05909, 0.3646, 0.07816, 0.275, 0.1878, 0.2627, 0.1841, 0.2902, 0.04735, 0.3289, 0.05909, 0.2627, 0.1841, 0.25, 0.1828, 0.25, 0.04339, 0.2902, 0.04735, 0.25, 0.1828, 0.2373, 0.1841, 0.2098, 0.04735, 0.25, 0.04339, 0.2373, 0.1841, 0.225, 0.1878, 0.1711, 0.05909, 0.2098, 0.04735, 0.225, 0.1878, 0.2136, 0.1939, 0.1354, 0.07816, 0.1711, 0.05909, 0.2136, 0.1939, 0.2036, 0.2021, 0.1041, 0.1038, 0.1354, 0.07816, 0.2036, 0.2021, 0.1952, 0.2123, 0.07842, 0.1351, 0.1041, 0.1038, 0.1952, 0.2123, 0.189, 0.2239, 0.05932, 0.1709, 0.07842, 0.1351, 0.189, 0.2239, 0.1851, 0.2367, 0.04756, 0.2097, 0.05932, 0.1709, 0.1851, 0.2367, 0.1838, 0.25, 0.04358, 0.25, 0.04756, 0.2097, 0.1838, 0.25, 0.1851, 0.2633, 0.04756, 0.2903, 0.04358, 0.25, 0.1851, 0.2633, 0.189, 0.2761, 0.05932, 0.3291, 0.04756, 0.2903, 0.189, 0.2761, 0.1952, 0.2877, 0.07842, 0.3649, 0.05932, 0.3291, 0.1952, 0.2877, 0.2036, 0.2979, 0.1041, 0.3962, 0.07842, 0.3649, 0.2036, 0.2979, 0.2136, 0.3061, 0.1354, 0.4218, 0.1041, 0.3962, 0.2136, 0.3061, 0.225, 0.3122, 0.1711, 0.4409, 0.1354, 0.4218, 0.225, 0.3122, 0.2373, 0.3159, 0.2098, 0.4526, 0.1711, 0.4409, 0.2373, 0.3159, 0.25, 0.3172, 0.25, 0.4566, 0.2098, 0.4526, 0.225, 0.1878, 0.2373, 0.1841, 0.25, 0.1828, 0.2627, 0.1841, 0.275, 0.1878, 0.2864, 0.1939, 0.2964, 0.2021, 0.3048, 0.2123, 0.311, 0.2239, 0.3149, 0.2367, 0.3162, 0.25, 0.3149, 0.2633, 0.311, 0.2761, 0.3048, 0.2877, 0.2964, 0.2979, 0.2864, 0.3061, 0.275, 0.3122, 0.2627, 0.3159, 0.25, 0.3172, 0.2373, 0.3159, 0.225, 0.3122, 0.2136, 0.3061, 0.2036, 0.2979, 0.1952, 0.2877, 0.189, 0.2761, 0.1851, 0.2633, 0.1838, 0.25, 0.1851, 0.2367, 0.189, 0.2239, 0.1952, 0.2123, 0.2036, 0.2021, 0.2136, 0.1939, 0.275, 0.1878, 0.2864, 0.1939, 0.2864, 0.1939, 0.275, 0.1878, 0.2627, 0.3159, 0.25, 0.3172, 0.25, 0.3172, 0.2627, 0.3159, 0.2036, 0.2979, 0.1952, 0.2877, 0.1952, 0.2877, 0.2036, 0.2979, 0.2627, 0.1841, 0.275, 0.1878, 0.275, 0.1878, 0.2627, 0.1841, 0.275, 0.3122, 0.2627, 0.3159, 0.2627, 0.3159, 0.275, 0.3122, 0.2136, 0.3061, 0.2036, 0.2979, 0.2036, 0.2979, 0.2136, 0.3061, 0.25, 0.1828, 0.2627, 0.1841, 0.2627, 0.1841, 0.25, 0.1828, 0.2864, 0.3061, 0.275, 0.3122, 0.275, 0.3122, 0.2864, 0.3061, 0.225, 0.3122, 0.2136, 0.3061, 0.2136, 0.3061, 0.225, 0.3122, 0.2373, 0.1841, 0.25, 0.1828, 0.25, 0.1828, 0.2373, 0.1841, 0.2964, 0.2979, 0.2864, 0.3061, 0.2864, 0.3061, 0.2964, 0.2979, 0.2373, 0.3159, 0.225, 0.3122, 0.225, 0.3122, 0.2373, 0.3159, 0.225, 0.1878, 0.2373, 0.1841, 0.2373, 0.1841, 0.225, 0.1878, 0.3048, 0.2877, 0.2964, 0.2979, 0.2964, 0.2979, 0.3048, 0.2877, 0.25, 0.3172, 0.2373, 0.3159, 0.2373, 0.3159, 0.25, 0.3172, 0.2136, 0.1939, 0.225, 0.1878, 0.225, 0.1878, 0.2136, 0.1939, 0.311, 0.2761, 0.3048, 0.2877, 0.3048, 0.2877, 0.311, 0.2761, 0.2036, 0.2021, 0.2136, 0.1939, 0.2136, 0.1939, 0.2036, 0.2021, 0.3149, 0.2633, 0.311, 0.2761, 0.311, 0.2761, 0.3149, 0.2633, 0.1952, 0.2123, 0.2036, 0.2021, 0.2036, 0.2021, 0.1952, 0.2123, 0.3162, 0.25, 0.3149, 0.2633, 0.3149, 0.2633, 0.3162, 0.25, 0.189, 0.2239, 0.1952, 0.2123, 0.1952, 0.2123, 0.189, 0.2239, 0.3149, 0.2367, 0.3162, 0.25, 0.3162, 0.25, 0.3149, 0.2367, 0.1851, 0.2367, 0.189, 0.2239, 0.189, 0.2239, 0.1851, 0.2367, 0.311, 0.2239, 0.3149, 0.2367, 0.3149, 0.2367, 0.311, 0.2239, 0.1838, 0.25, 0.1851, 0.2367, 0.1851, 0.2367, 0.1838, 0.25, 0.3048, 0.2123, 0.311, 0.2239, 0.311, 0.2239, 0.3048, 0.2123, 0.1851, 0.2633, 0.1838, 0.25, 0.1838, 0.25, 0.1851, 0.2633, 0.2964, 0.2021, 0.3048, 0.2123, 0.3048, 0.2123, 0.2964, 0.2021, 0.189, 0.2761, 0.1851, 0.2633, 0.1851, 0.2633, 0.189, 0.2761, 0.2864, 0.1939, 0.2964, 0.2021, 0.2964, 0.2021, 0.2864, 0.1939, 1.0, 0.5, 0.9688, 0.5, 0.9688, 0.9747, 1.0, 0.9751, 0.9552, 0.9746, 0.9688, 0.9747, 0.9688, 0.5, 0.9375, 0.5, 0.9375, 0.9719, 0.9375, 0.9719, 0.9375, 0.5, 0.9062, 0.5, 0.9062, 0.9676, 0.9062, 0.9676, 0.9062, 0.5, 0.875, 0.5, 0.875, 0.9637, 0.875, 0.5, 0.8438, 0.5, 0.8438, 0.9606, 0.875, 0.9637, 0.8438, 0.5, 0.8125, 0.5, 0.8125, 0.9566, 0.8355, 0.96, 0.8438, 0.9606, 0.8125, 0.5, 0.7812, 0.5, 0.7812, 0.9537, 0.8125, 0.9566, 0.7812, 0.5, 0.75, 0.5, 0.75, 0.9527, 0.7812, 0.9537, 0.75, 0.9527, 0.75, 0.5, 0.7188, 0.5, 0.7188, 0.9537, 0.7188, 0.9537, 0.7188, 0.5, 0.6875, 0.5, 0.6875, 0.9566, 0.6645, 0.96, 0.6875, 0.9566, 0.6875, 0.5, 0.6562, 0.5, 0.6563, 0.9606, 0.6562, 0.9606, 0.6562, 0.5, 0.625, 0.5, 0.625, 0.9637, 0.625, 0.9637, 0.625, 0.5, 0.5938, 0.5, 0.5938, 0.9676, 0.5938, 0.9676, 0.5938, 0.5, 0.5625, 0.5, 0.5625, 0.9719, 0.5448, 0.9746, 0.5625, 0.9719, 0.5625, 0.5, 0.5312, 0.5, 0.5312, 0.9747, 0.5312, 0.5, 0.5, 0.5, 0.5, 0.9751, 0.5312, 0.9747, 0.5, 0.5, 0.4688, 0.5, 0.4688, 0.9754, 0.5, 0.9751, 0.4485, 0.9756, 0.4688, 0.9754, 0.4688, 0.5, 0.4375, 0.5, 0.4375, 0.9742, 0.4375, 0.5, 0.4062, 0.5, 0.4062, 0.9705, 0.4375, 0.9742, 0.4062, 0.5, 0.375, 0.5, 0.375, 0.9673, 0.4062, 0.9705, 0.375, 0.9673, 0.375, 0.5, 0.3438, 0.5, 0.3438, 0.9646, 0.3208, 0.9632, 0.3438, 0.9646, 0.3438, 0.5, 0.3125, 0.5, 0.3125, 0.962, 0.3125, 0.962, 0.3125, 0.5, 0.2812, 0.5, 0.2812, 0.9594, 0.2812, 0.9594, 0.2812, 0.5, 0.25, 0.5, 0.25, 0.9585, 0.25, 0.5, 0.2188, 0.5, 0.2188, 0.9594, 0.25, 0.9585, 0.2188, 0.5, 0.1875, 0.5, 0.1875, 0.962, 0.2188, 0.9594, 0.1875, 0.5, 0.1562, 0.5, 0.1562, 0.9646, 0.1792, 0.9632, 0.1875, 0.962, 0.1562, 0.5, 0.125, 0.5, 0.125, 0.9673, 0.1562, 0.9646, 0.125, 0.5, 0.09375, 0.5, 0.09375, 0.9705, 0.125, 0.9673, 0.09375, 0.5, 0.0625, 0.5, 0.0625, 0.9742, 0.09375, 0.9705, 0.0625, 0.5, 0.03125, 0.5, 0.03125, 0.9754, 0.05146, 0.9756, 0.0625, 0.9742, 0.03125, 0.5, 0.0, 0.5, 0.0, 0.9751, 0.03125, 0.9754, 0.6167, 0.05045, 0.6582, 0.02827, 0.7032, 0.4854, 0.75, 0.49, 0.7968, 0.4854, 0.8418, 0.4717, 0.8833, 0.4496, 0.9197, 0.4197, 0.9496, 0.3833, 0.9717, 0.3418, 0.9854, 0.2968, 0.99, 0.25, 0.9854, 0.2968, 0.9717, 0.3418, 0.9496, 0.3833, 0.9197, 0.4197, 0.8833, 0.4496, 0.8418, 0.4717, 0.7968, 0.4854, 0.75, 0.49, 0.7032, 0.4854, 0.6582, 0.02827, 0.6167, 0.05045, 0.5803, 0.08029, 0.5504, 0.1167, 0.5283, 0.1582, 0.5146, 0.2032, 0.51, 0.25, 0.5146, 0.2032, 0.5283, 0.1582, 0.5504, 0.1167, 0.5803, 0.08029])
me_cylinder_007.materials.append(mat_metal)
me_cylinder_007.materials.append(mat_concrete)
me_cylinder_007.materials.append(mat_heated)
me_cylinder_007.use_remesh_fix_poles = True
me_cylinder_007.use_remesh_preserve_attributes = False
me_cylinder_007.update()

# ---- objects
ob_camera = bpy.data.objects.new('Camera', cam_camera)
ob_light = bpy.data.objects.new('Light', light_light)
ob_cube = bpy.data.objects.new('Cube', me_cube_001)
ob_cylinder = bpy.data.objects.new('Cylinder', me_cylinder)
ob_cylinder_001 = bpy.data.objects.new('Cylinder.001', me_cylinder_001)
ob_cylinder_002 = bpy.data.objects.new('Cylinder.002', me_cylinder_002)
ob_cylinder_003 = bpy.data.objects.new('Cylinder.003', me_cylinder_003)
ob_cylinder_004 = bpy.data.objects.new('Cylinder.004', me_cylinder_005)
ob_cylinder_005 = bpy.data.objects.new('Cylinder.005', me_cylinder_007)

# ---- transforms, parenting, visibility, modifiers, constraints
ob_camera.location = (7.359, -6.926, 4.958)
ob_camera.rotation_euler = (1.109, 0.0, 0.8149)
ob_camera.lock_rotations_4d = False
ob_camera.empty_display_type = 'ARROWS'
ob_camera.color = (0.0, 0.0, 0.0, 0.0)
ob_camera.display_type = 'WIRE'
ob_camera.lineart.crease_threshold = 0.0
ob_light.location = (8.244, -2.368, 7.684)
ob_light.rotation_euler = (0.6503, 0.05522, 1.866)
ob_light.lock_rotations_4d = False
ob_light.empty_display_type = 'ARROWS'
ob_light.color = (0.0, 0.0, 0.0, 0.0)
ob_light.lineart.crease_threshold = 0.0
ob_cube.location = (0.0, 0.0, 0.0)
ob_cube.rotation_euler = (0.0, -0.0, 0.815)
ob_cube.scale = (2.0, 2.0, 0.5)
ob_cylinder.location = (-0.6839, -0.7296, 0.3656)
ob_cylinder.rotation_euler = (1.571, -0.0, 0.8177)
ob_cylinder.scale = (1.0, 1.0, 2.45)
ob_cylinder_001.location = (0.6839, 0.7296, 0.3656)
ob_cylinder_001.rotation_euler = (1.571, -0.0, 0.8177)
ob_cylinder_001.scale = (1.0, 1.0, 2.45)
ob_cylinder_002.location = (0.342, 0.3648, 0.3656)
ob_cylinder_002.rotation_euler = (1.571, -0.0, 0.8177)
ob_cylinder_002.scale = (1.0, 1.0, 2.45)
ob_cylinder_003.location = (-0.342, -0.3648, 0.3656)
ob_cylinder_003.rotation_euler = (1.571, -0.0, 0.8177)
ob_cylinder_003.scale = (1.0, 1.0, 2.45)
ob_cylinder_004.location = (0.0, 0.0, 0.3656)
ob_cylinder_004.rotation_euler = (1.571, -0.0, 0.8177)
ob_cylinder_004.scale = (1.0, 1.0, 2.45)
ob_cylinder_005.location = (0.0, 0.0, 0.0)
ob_cylinder_005.rotation_euler = (0.0, -0.0, -0.6794)
ob_cylinder_005.scale = (1.174, 1.174, 1.174)

# ---- collection membership
scene.collection.objects.link(ob_camera)
scene.collection.objects.link(ob_light)
col_collection.objects.link(ob_cube)
col_collection_2.objects.link(ob_cylinder)
col_collection_2.objects.link(ob_cylinder_001)
col_collection_2.objects.link(ob_cylinder_002)
col_collection_2.objects.link(ob_cylinder_003)
col_collection_2.objects.link(ob_cylinder_004)
col_smelter.objects.link(ob_cylinder_005)
def _layer_coll(name, lc=None):
    lc = lc or bpy.context.view_layer.layer_collection
    for c in lc.children:
        if c.name == name: return c
        r = _layer_coll(name, c)
        if r: return r
_layer_coll('Rod-Caster').exclude = True
_layer_coll('Collection').exclude = True
_layer_coll('Collection 2').exclude = True

# ---- scene / render settings (as saved in the file)
scene.camera = ob_camera
scene.frame_start = 1; scene.frame_end = 250; scene.frame_set(1)
scene.render.engine = 'BLENDER_EEVEE_NEXT'
scene.render.resolution_x = 512
scene.render.resolution_y = 512
scene.render.film_transparent = True
scene.cycles.sampling_pattern = 'TABULATED_SOBOL'
scene.cycles.use_light_tree = False
scene.eevee.use_gtao = True
scene.eevee.gtao_distance = 0.32
scene.view_settings.view_transform = 'Filmic'
bpy.context.view_layer.update()
